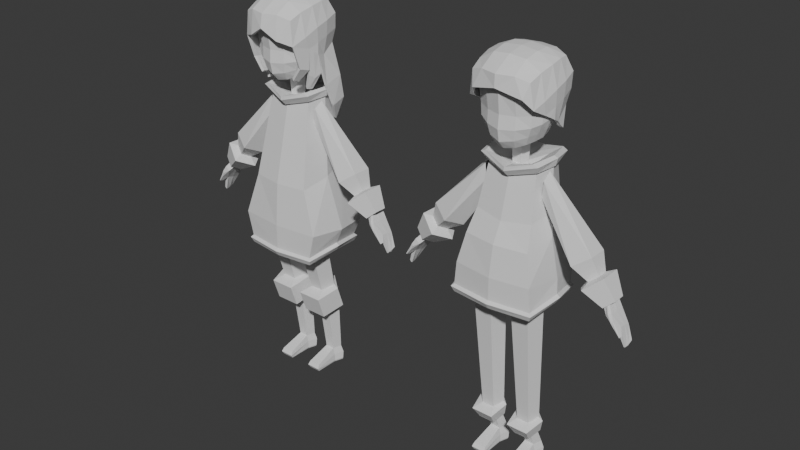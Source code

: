 # Source: NPC_GIRL.blend  (saved by Blender 4.4.30; exported with 4.5.12 LTS)
import bpy
from mathutils import Matrix  # noqa: F401  (used for matrix-valued properties, if any)

bpy.ops.wm.read_factory_settings(use_empty=True)
scene = bpy.context.scene
scene.name = 'Scene'

# ---- collections
col_collection = bpy.data.collections.new('Collection'); scene.collection.children.link(col_collection)
col_collection_2 = bpy.data.collections.new('Collection 2'); scene.collection.children.link(col_collection_2)

# ---- materials (node trees are filled in below, after node groups)
mat_material = bpy.data.materials.new('Material')
mat_material.alpha_threshold = 0.0
mat_material.roughness = 0.5
mat_material.line_color = (0.0, 0.0, 0.0, 1.0)

# ---- material node trees
mat_material.use_nodes = True; mat_material.node_tree.nodes.clear()
_N = mat_material.node_tree.nodes; _L = mat_material.node_tree.links
n0 = _N.new('ShaderNodeOutputMaterial'); n0.name = 'Material Output'; n0.location = (300, 300)
n1 = _N.new('ShaderNodeBsdfPrincipled'); n1.name = 'Principled BSDF'; n1.location = (10, 300)
n1.inputs[3].default_value = 1.45
_L.new(n1.outputs[0], n0.inputs[0])
n0.is_active_output = True

# ---- world
world_world = bpy.data.worlds.new('World'); scene.world = world_world
world_world.use_nodes = True; world_world.node_tree.nodes.clear()
_N = world_world.node_tree.nodes; _L = world_world.node_tree.links
n0 = _N.new('ShaderNodeOutputWorld'); n0.name = 'World Output'; n0.location = (300, 300)
n1 = _N.new('ShaderNodeBackground'); n1.name = 'Background'; n1.location = (10, 300)
n1.inputs[0].default_value = (0.05088, 0.05088, 0.05088, 1.0)
_L.new(n1.outputs[0], n0.inputs[0])
n0.is_active_output = True
world_world.color = (0.05088, 0.05088, 0.05088)
world_world.sun_shadow_jitter_overblur = 0.0

# ---- meshes
me_cube = bpy.data.meshes.new('Cube')
me_cube.from_pydata([(0.1997, 0.2312, 2.827), (0.2725, 0.254, 2.184), (0.2188, -0.1053, 2.832), (0.2923, -0.2811, 2.054), (0.3488, 0.3145, 1.406), (0.3686, -0.3204, 1.406), (0.4064, 0.3536, 1.579), (0.4262, -0.32, 1.642), (0.0, 0.2937, 2.184), (0.0, -0.1495, 2.771), (0.0, -0.3253, 2.054), (0.0, 0.2708, 2.771), (0.0, 0.3542, 1.406), (0.0, -0.3647, 1.406), (0.0, -0.3643, 1.642), (0.0, 0.3933, 1.579), (0.2657, 0.06066, 2.846), (0.3412, -0.01583, 2.119), (0.4175, -0.005275, 1.458), (0.4751, 0.01451, 1.61), (0.1997, 0.2916, 2.925), (0.2188, -0.1648, 2.93), (0.0, -0.2248, 2.869), (0.0, 0.3455, 2.869), (0.2657, 0.06034, 2.944), (0.0, 0.3469, 2.834), (0.2427, 0.2893, 2.903), (0.2637, -0.1608, 2.91), (0.0, -0.2258, 2.834), (0.2986, 0.06258, 2.927), (0.217, 0.2504, 2.839), (0.0, -0.1752, 2.779), (0.0, 0.2964, 2.779), (0.2368, -0.1236, 2.845), (0.2831, 0.06148, 2.861), (0.2361, 0.2426, 2.505), (0.2556, -0.1932, 2.443), (0.0, 0.2823, 2.477), (0.0, -0.2374, 2.413), (0.3034, 0.02242, 2.482), (0.3488, 0.3145, 1.332), (0.3686, -0.3204, 1.332), (0.0, 0.3542, 1.332), (0.0, -0.3647, 1.332), (0.4175, -0.005275, 1.385), (0.4471, -0.004417, 1.436), (0.3687, 0.3365, 1.384), (0.0, 0.3836, 1.384), (0.0, -0.3942, 1.384), (0.3892, -0.3418, 1.384), (0.1473, 0.1693, 2.887), (0.1577, -0.08037, 2.89), (0.0, -0.1132, 2.856), (0.0, 0.1987, 2.856), (0.1834, 0.04275, 2.897), (0.09396, 0.03397, 2.822), (0.09318, 0.05273, 2.822), (0.0, 0.0552, 2.824), (0.0, 0.03176, 2.824), (0.09125, 0.04348, 2.821)], [], [(15, 6, 4, 12), (39, 16, 2, 36), (37, 11, 0, 35), (19, 7, 5, 18), (17, 3, 7, 19), (8, 1, 6, 15), (3, 10, 14, 7), (7, 14, 13, 5), (36, 2, 9, 38), (1, 17, 19, 6), (6, 19, 18, 4), (35, 0, 16, 39), (26, 25, 23, 20), (28, 27, 21, 22), (27, 29, 24, 21), (29, 26, 20, 24), (34, 30, 26, 29), (33, 34, 29, 27), (31, 33, 27, 28), (30, 32, 25, 26), (0, 11, 32, 30), (9, 2, 33, 31), (2, 16, 34, 33), (16, 0, 30, 34), (1, 35, 39, 17), (3, 36, 38, 10), (8, 37, 35, 1), (17, 39, 36, 3), (46, 45, 44, 40), (47, 46, 40, 42), (49, 48, 43, 41), (45, 49, 41, 44), (18, 5, 49, 45), (5, 13, 48, 49), (12, 4, 46, 47), (4, 18, 45, 46), (21, 24, 54, 51), (24, 20, 50, 54), (20, 23, 53, 50), (22, 21, 51, 52), (52, 51, 56, 57), (51, 54, 59, 56), (54, 50, 55, 59), (50, 53, 58, 55)])
_uv = me_cube.uv_layers.new(name='UVMap')
_uv.uv.foreach_set('vector', [0.375, 0.375, 0.375, 0.5, 0.375, 0.5, 0.375, 0.375, 0.5, 0.625, 0.625, 0.625, 0.625, 0.75, 0.5, 0.75, 0.5, 0.375, 0.625, 0.375, 0.625, 0.5, 0.5, 0.5, 0.375, 0.625, 0.375, 0.75, 0.375, 0.75, 0.375, 0.625, 0.375, 0.625, 0.375, 0.75, 0.375, 0.75, 0.375, 0.625, 0.375, 0.375, 0.375, 0.5, 0.375, 0.5, 0.375, 0.375, 0.375, 0.75, 0.375, 0.875, 0.375, 0.875, 0.375, 0.75, 0.375, 0.75, 0.375, 0.875, 0.375, 0.875, 0.375, 0.75, 0.5, 0.75, 0.625, 0.75, 0.625, 0.875, 0.5, 0.875, 0.375, 0.5, 0.375, 0.625, 0.375, 0.625, 0.375, 0.5, 0.375, 0.5, 0.375, 0.625, 0.375, 0.625, 0.375, 0.5, 0.5, 0.5, 0.625, 0.5, 0.625, 0.625, 0.5, 0.625, 0.625, 0.5, 0.625, 0.375, 0.625, 0.375, 0.625, 0.5, 0.625, 0.875, 0.625, 0.75, 0.625, 0.75, 0.625, 0.875, 0.625, 0.75, 0.625, 0.625, 0.625, 0.625, 0.625, 0.75, 0.625, 0.625, 0.625, 0.5, 0.625, 0.5, 0.625, 0.625, 0.625, 0.625, 0.625, 0.5, 0.625, 0.5, 0.625, 0.625, 0.625, 0.75, 0.625, 0.625, 0.625, 0.625, 0.625, 0.75, 0.625, 0.875, 0.625, 0.75, 0.625, 0.75, 0.625, 0.875, 0.625, 0.5, 0.625, 0.375, 0.625, 0.375, 0.625, 0.5, 0.625, 0.5, 0.625, 0.375, 0.625, 0.375, 0.625, 0.5, 0.625, 0.875, 0.625, 0.75, 0.625, 0.75, 0.625, 0.875, 0.625, 0.75, 0.625, 0.625, 0.625, 0.625, 0.625, 0.75, 0.625, 0.625, 0.625, 0.5, 0.625, 0.5, 0.625, 0.625, 0.375, 0.5, 0.5, 0.5, 0.5, 0.625, 0.375, 0.625, 0.375, 0.75, 0.5, 0.75, 0.5, 0.875, 0.375, 0.875, 0.375, 0.375, 0.5, 0.375, 0.5, 0.5, 0.375, 0.5, 0.375, 0.625, 0.5, 0.625, 0.5, 0.75, 0.375, 0.75, 0.375, 0.5, 0.375, 0.625, 0.375, 0.625, 0.375, 0.5, 0.375, 0.375, 0.375, 0.5, 0.375, 0.5, 0.375, 0.375, 0.375, 0.75, 0.375, 0.875, 0.375, 0.875, 0.375, 0.75, 0.375, 0.625, 0.375, 0.75, 0.375, 0.75, 0.375, 0.625, 0.375, 0.625, 0.375, 0.75, 0.375, 0.75, 0.375, 0.625, 0.375, 0.75, 0.375, 0.875, 0.375, 0.875, 0.375, 0.75, 0.375, 0.375, 0.375, 0.5, 0.375, 0.5, 0.375, 0.375, 0.375, 0.5, 0.375, 0.625, 0.375, 0.625, 0.375, 0.5, 0.625, 0.75, 0.625, 0.625, 0.625, 0.625, 0.625, 0.75, 0.625, 0.625, 0.625, 0.5, 0.625, 0.5, 0.625, 0.625, 0.625, 0.5, 0.625, 0.375, 0.625, 0.375, 0.625, 0.5, 0.625, 0.875, 0.625, 0.75, 0.625, 0.75, 0.625, 0.875, 0.625, 0.875, 0.625, 0.75, 0.625, 0.75, 0.625, 0.875, 0.625, 0.75, 0.625, 0.625, 0.625, 0.625, 0.625, 0.75, 0.625, 0.625, 0.625, 0.5, 0.625, 0.5, 0.625, 0.625, 0.625, 0.5, 0.625, 0.375, 0.625, 0.375, 0.625, 0.5])
me_cube.materials.append(mat_material)
me_cube.use_mirror_vertex_groups = False
me_cube.update()
me_cylinder = bpy.data.meshes.new('Cylinder')
me_cylinder.from_pydata([(0.1832, 0.1552, 0.9434), (0.1832, 0.05828, 1.468), (0.2947, 0.07581, 0.9272), (0.3194, -0.03903, 1.45), (0.2521, -0.05267, 0.9008), (0.2674, -0.1965, 1.421), (0.1142, -0.05267, 0.9008), (0.09896, -0.1965, 1.421), (0.0716, 0.07581, 0.9272), (0.04692, -0.03903, 1.45), (0.1832, 0.2004, 0.9319), (0.3507, 0.06171, 0.9079), (0.3036, -0.1628, 0.8574), (0.06269, -0.1628, 0.8574), (0.02975, 0.06171, 0.9061), (0.1832, 0.2702, 0.7164), (0.3507, 0.1315, 0.6923), (0.3036, -0.09299, 0.6419), (0.06269, -0.09299, 0.6419), (0.02975, 0.1315, 0.6906), (0.1832, 0.2177, 0.6854), (0.2774, 0.1507, 0.6716), (0.2414, 0.04218, 0.6494), (0.1249, 0.04218, 0.6494), (0.08896, 0.1507, 0.6716), (0.1832, 0.2392, 0.152), (0.2556, 0.1866, 0.1519), (0.2279, 0.1015, 0.1519), (0.1384, 0.1015, 0.1519), (0.1107, 0.1866, 0.1519), (0.1709, 0.2392, -0.0001686), (0.2722, 0.1866, -0.0001739), (0.2445, 0.1015, -0.0001826), (0.1261, 0.1015, -0.0001826), (0.09846, 0.1866, -0.0001739), (0.2445, -0.1261, 0.07404), (0.1261, -0.1261, 0.07404), (0.2445, -0.1286, 0.001658), (0.1261, -0.1286, 0.001658), (0.1201, 0.1005, 0.01515), (0.2505, 0.1005, 0.01515), (0.278, 0.1885, 0.01516), (0.1709, 0.2454, 0.01517), (0.09263, 0.1885, 0.01516), (0.1218, -0.1327, 0.009101), (0.2488, -0.1327, 0.009101), (0.2448, 0.1031, 0.08475), (0.1764, 0.2586, 0.08477), (0.253, -0.1504, 0.03856), (0.1238, 0.1031, 0.08475), (0.2752, 0.1984, 0.08476), (0.09345, 0.1984, 0.08476), (0.118, -0.1504, 0.03856)], [], [(0, 1, 3, 2), (2, 3, 5, 4), (4, 5, 7, 6), (6, 7, 9, 8), (8, 9, 1, 0), (2, 4, 12, 11), (8, 0, 10, 14), (0, 2, 11, 10), (4, 6, 13, 12), (6, 8, 14, 13), (13, 14, 19, 18), (11, 12, 17, 16), (14, 10, 15, 19), (12, 13, 18, 17), (10, 11, 16, 15), (15, 16, 21, 20), (18, 19, 24, 23), (16, 17, 22, 21), (19, 15, 20, 24), (17, 18, 23, 22), (21, 22, 27, 26), (24, 20, 25, 29), (22, 23, 28, 27), (20, 21, 26, 25), (23, 24, 29, 28), (27, 28, 36, 35), (42, 41, 31, 30), (39, 43, 34, 33), (41, 40, 32, 31), (43, 42, 30, 34), (45, 44, 38, 37), (46, 27, 35, 48), (33, 32, 37, 38), (39, 33, 38, 44), (49, 39, 44, 52), (32, 40, 45, 37), (48, 52, 44, 45), (51, 47, 42, 43), (50, 46, 40, 41), (49, 51, 43, 39), (47, 50, 41, 42), (25, 26, 50, 47), (28, 29, 51, 49), (26, 27, 46, 50), (29, 25, 47, 51), (35, 36, 52, 48), (28, 49, 52, 36), (40, 46, 48, 45)])
_uv = me_cylinder.uv_layers.new(name='UVMap')
_uv.uv.foreach_set('vector', [1.0, 0.0, 1.0, 1.0, 0.8, 1.0, 0.8, 0.0, 0.8, 0.0, 0.8, 1.0, 0.6, 1.0, 0.6, 0.0, 0.6, 0.0, 0.6, 1.0, 0.4, 1.0, 0.4, 0.0, 0.4, 0.0, 0.4, 1.0, 0.2, 1.0, 0.2, 0.0, 0.2, 0.0, 0.2, 1.0, 2.98e-08, 1.0, 2.98e-08, 0.0, 0.8, 0.0, 0.6, 0.0, 0.6, 0.0, 0.8, 0.0, 0.2, 0.0, 2.98e-08, 0.0, 2.98e-08, 0.0, 0.2, 0.0, 1.0, 0.0, 0.8, 0.0, 0.8, 0.0, 1.0, 0.0, 0.6, 0.0, 0.4, 0.0, 0.4, 0.0, 0.6, 0.0, 0.4, 0.0, 0.2, 0.0, 0.2, 0.0, 0.4, 0.0, 0.4, 0.0, 0.2, 0.0, 0.2, 0.0, 0.4, 0.0, 0.8, 0.0, 0.6, 0.0, 0.6, 0.0, 0.8, 0.0, 0.2, 0.0, 2.98e-08, 0.0, 2.98e-08, 0.0, 0.2, 0.0, 0.6, 0.0, 0.4, 0.0, 0.4, 0.0, 0.6, 0.0, 1.0, 0.0, 0.8, 0.0, 0.8, 0.0, 1.0, 0.0, 1.0, 0.0, 0.8, 0.0, 0.8, 0.0, 1.0, 0.0, 0.4, 0.0, 0.2, 0.0, 0.2, 0.0, 0.4, 0.0, 0.8, 0.0, 0.6, 0.0, 0.6, 0.0, 0.8, 0.0, 0.2, 0.0, 2.98e-08, 0.0, 2.98e-08, 0.0, 0.2, 0.0, 0.6, 0.0, 0.4, 0.0, 0.4, 0.0, 0.6, 0.0, 0.8, 0.0, 0.6, 0.0, 0.6, 0.0, 0.8, 0.0, 0.2, 0.0, 2.98e-08, 0.0, 2.98e-08, 0.0, 0.2, 0.0, 0.6, 0.0, 0.4, 0.0, 0.4, 0.0, 0.6, 0.0, 1.0, 0.0, 0.8, 0.0, 0.8, 0.0, 1.0, 0.0, 0.4, 0.0, 0.2, 0.0, 0.2, 0.0, 0.4, 0.0, 0.6, 0.0, 0.4, 0.0, 0.4, 0.0, 0.6, 0.0, 1.0, 0.0, 0.8, 0.0, 0.8, 0.0, 1.0, 0.0, 0.4, 0.0, 0.2, 0.0, 0.2, 0.0, 0.4, 0.0, 0.8, 0.0, 0.6, 0.0, 0.6, 0.0, 0.8, 0.0, 0.2, 0.0, 2.98e-08, 0.0, 2.98e-08, 0.0, 0.2, 0.0, 0.6, 0.0, 0.4, 0.0, 0.4, 0.0, 0.6, 0.0, 0.6, 0.0, 0.6, 0.0, 0.6, 0.0, 0.6, 0.0, 0.0, 0.0, 0.0, 0.0, 0.0, 0.0, 0.0, 0.0, 0.4, 0.0, 0.4, 0.0, 0.4, 0.0, 0.4, 0.0, 0.4, 0.0, 0.4, 0.0, 0.4, 0.0, 0.4, 0.0, 0.6, 0.0, 0.6, 0.0, 0.6, 0.0, 0.6, 0.0, 0.6, 0.0, 0.4, 0.0, 0.4, 0.0, 0.6, 0.0, 0.2, 0.0, 2.98e-08, 0.0, 2.98e-08, 0.0, 0.2, 0.0, 0.8, 0.0, 0.6, 0.0, 0.6, 0.0, 0.8, 0.0, 0.4, 0.0, 0.2, 0.0, 0.2, 0.0, 0.4, 0.0, 1.0, 0.0, 0.8, 0.0, 0.8, 0.0, 1.0, 0.0, 1.0, 0.0, 0.8, 0.0, 0.8, 0.0, 1.0, 0.0, 0.4, 0.0, 0.2, 0.0, 0.2, 0.0, 0.4, 0.0, 0.8, 0.0, 0.6, 0.0, 0.6, 0.0, 0.8, 0.0, 0.2, 0.0, 2.98e-08, 0.0, 2.98e-08, 0.0, 0.2, 0.0, 0.6, 0.0, 0.4, 0.0, 0.4, 0.0, 0.6, 0.0, 0.4, 0.0, 0.4, 0.0, 0.4, 0.0, 0.4, 0.0, 0.6, 0.0, 0.6, 0.0, 0.6, 0.0, 0.6, 0.0])
me_cylinder.update()
me_cylinder_001 = bpy.data.meshes.new('Cylinder.001')
me_cylinder_001.from_pydata([(0.2487, 0.07947, 1.354), (0.2655, 0.02219, 1.488), (0.2726, -0.07049, 1.438), (0.2616, -0.07049, 1.298), (0.2842, 0.02219, 1.14), (0.5181, -0.004914, 0.7836), (0.6084, -0.1498, 0.8475), (0.7492, -0.08938, 0.9464), (0.7459, 0.09288, 0.9436), (0.6031, 0.1451, 0.843), (0.7074, -0.003038, 0.6783), (0.7485, -0.07417, 0.7139), (0.8125, -0.0445, 0.7689), (0.811, 0.04497, 0.7673), (0.7461, 0.0706, 0.7114), (0.6883, -0.003038, 0.6961), (0.7294, -0.07417, 0.7317), (0.7934, -0.0445, 0.7867), (0.7919, 0.04497, 0.7851), (0.727, 0.0706, 0.7292), (0.6308, -0.005357, 0.6071), (0.7246, -0.1677, 0.6882), (0.8708, -0.09999, 0.8137), (0.8674, 0.1042, 0.8102), (0.7191, 0.1627, 0.6825), (0.8282, -0.003597, 0.5129), (0.882, -0.09671, 0.5594), (0.9658, -0.05787, 0.6314), (0.9639, 0.05924, 0.6294), (0.8788, 0.09279, 0.5562), (0.8512, -0.002876, 0.5327), (0.8886, -0.06764, 0.565), (0.9469, -0.04063, 0.6151), (0.9456, 0.04084, 0.6137), (0.8864, 0.06417, 0.5628), (0.8453, -0.03606, 0.5744), (0.8945, -0.03606, 0.617), (0.8453, 0.09159, 0.5762), (0.8945, 0.09159, 0.6188), (0.9931, -0.04334, 0.3955), (1.026, -0.04304, 0.4239), (0.99, 0.08067, 0.3687), (1.024, 0.08067, 0.3982), (1.056, -0.01965, 0.2401), (1.078, -0.01965, 0.2594), (1.056, 0.05986, 0.2588), (1.078, 0.05986, 0.278), (0.9139, 0.08549, 0.4782), (0.9568, 0.08549, 0.5154), (0.917, -0.09187, 0.5012), (0.9589, -0.09143, 0.5374), (1.018, -0.1014, 0.4313), (1.003, -0.1066, 0.4202), (0.9706, -0.1124, 0.4694), (0.989, -0.1062, 0.4836), (1.058, -0.07464, 0.3665), (1.044, -0.07488, 0.3541), (1.055, -0.1001, 0.3672), (1.048, -0.1025, 0.3621), (0.8429, 0.02865, 0.5769), (0.8936, 0.02865, 0.6208), (0.9887, 0.02145, 0.3807), (1.025, 0.02145, 0.4125), (1.057, 0.02, 0.2457), (1.079, 0.02, 0.2651), (0.9584, -0.001269, 0.5291), (0.9122, -0.001269, 0.4891), (0.8682, -0.03603, 0.5975), (0.8682, 0.09333, 0.6002), (1.007, 0.08512, 0.3822), (1.016, -0.04015, 0.3989), (1.068, 0.06025, 0.2657), (1.068, -0.02025, 0.245), (0.9335, -0.1001, 0.5267), (0.9353, 0.09252, 0.4958), (1.011, -0.109, 0.4266), (0.9802, -0.1094, 0.4765), (1.052, -0.07498, 0.3587), (1.053, -0.1018, 0.3631), (1.073, 0.01971, 0.2443), (0.8631, 0.03132, 0.6056)], [], [(4, 0, 9, 5), (2, 3, 6, 7), (3, 4, 5, 6), (0, 1, 8, 9), (1, 2, 7, 8), (7, 6, 11, 12), (5, 9, 14, 10), (9, 8, 13, 14), (6, 5, 10, 11), (8, 7, 12, 13), (16, 15, 20, 21), (15, 19, 24, 20), (17, 16, 21, 22), (18, 17, 22, 23), (19, 18, 23, 24), (24, 23, 28, 29), (21, 20, 25, 26), (20, 24, 29, 25), (22, 21, 26, 27), (23, 22, 27, 28), (25, 29, 34, 30), (27, 26, 31, 32), (28, 27, 32, 33), (29, 28, 33, 34), (26, 25, 30, 31), (80, 60, 38, 68), (74, 48, 42, 69), (62, 40, 44, 64), (73, 50, 36, 67), (66, 61, 39, 49), (65, 60, 36, 50), (79, 64, 44, 72), (69, 42, 46, 71), (70, 39, 43, 72), (61, 41, 45, 63), (62, 65, 50, 40), (59, 66, 49, 35), (40, 50, 54, 51), (68, 38, 48, 74), (75, 51, 54, 76), (49, 39, 52, 53), (73, 49, 53, 76), (52, 39, 56, 58), (77, 55, 57, 78), (75, 52, 58, 78), (40, 51, 57, 55), (70, 40, 55, 77), (37, 47, 66, 59), (42, 48, 65, 62), (39, 61, 63, 43), (71, 46, 64, 79), (48, 38, 60, 65), (47, 41, 61, 66), (42, 62, 64, 46), (67, 36, 60, 80), (35, 67, 80, 59), (45, 71, 79, 63), (39, 70, 77, 56), (51, 75, 78, 57), (56, 77, 78, 58), (50, 73, 76, 54), (52, 75, 76, 53), (37, 68, 74, 47), (40, 70, 72, 44), (41, 69, 71, 45), (63, 79, 72, 43), (49, 73, 67, 35), (47, 74, 69, 41), (59, 80, 68, 37)])
_uv = me_cylinder_001.uv_layers.new(name='UVMap')
_uv.uv.foreach_set('vector', [0.0, 0.0, 0.0, 0.0, 0.0, 0.0, 0.0, 0.0, 0.0, 0.0, 0.0, 0.0, 0.0, 0.0, 0.0, 0.0, 0.0, 0.0, 0.0, 0.0, 0.0, 0.0, 0.0, 0.0, 0.0, 0.0, 0.0, 0.0, 0.0, 0.0, 0.0, 0.0, 0.0, 0.0, 0.0, 0.0, 0.0, 0.0, 0.0, 0.0, 0.0, 0.0, 0.0, 0.0, 0.0, 0.0, 0.0, 0.0, 0.0, 0.0, 0.0, 0.0, 0.0, 0.0, 0.0, 0.0, 0.0, 0.0, 0.0, 0.0, 0.0, 0.0, 0.0, 0.0, 0.0, 0.0, 0.0, 0.0, 0.0, 0.0, 0.0, 0.0, 0.0, 0.0, 0.0, 0.0, 0.0, 0.0, 0.0, 0.0, 0.0, 0.0, 0.0, 0.0, 0.0, 0.0, 0.0, 0.0, 0.0, 0.0, 0.0, 0.0, 0.0, 0.0, 0.0, 0.0, 0.0, 0.0, 0.0, 0.0, 0.0, 0.0, 0.0, 0.0, 0.0, 0.0, 0.0, 0.0, 0.0, 0.0, 0.0, 0.0, 0.0, 0.0, 0.0, 0.0, 0.0, 0.0, 0.0, 0.0, 0.0, 0.0, 0.0, 0.0, 0.0, 0.0, 0.0, 0.0, 0.0, 0.0, 0.0, 0.0, 0.0, 0.0, 0.0, 0.0, 0.0, 0.0, 0.0, 0.0, 0.0, 0.0, 0.0, 0.0, 0.0, 0.0, 0.0, 0.0, 0.0, 0.0, 0.0, 0.0, 0.0, 0.0, 0.0, 0.0, 0.0, 0.0, 0.0, 0.0, 0.0, 0.0, 0.0, 0.0, 0.0, 0.0, 0.0, 0.0, 0.0, 0.0, 0.0, 0.0, 0.0, 0.0, 0.0, 0.0, 0.0, 0.0, 0.0, 0.0, 0.0, 0.0, 0.0, 0.0, 0.0, 0.0, 0.0, 0.0, 0.0, 0.0, 0.0, 0.0, 0.0, 0.0, 0.0, 0.0, 0.0, 0.0, 0.0, 0.0, 0.5, 0.125, 0.625, 0.125, 0.625, 0.25, 0.5, 0.25, 0.5, 0.375, 0.625, 0.375, 0.625, 0.5, 0.5, 0.5, 0.625, 0.625, 0.625, 0.75, 0.625, 0.75, 0.625, 0.625, 0.5, 0.875, 0.625, 0.875, 0.625, 1.0, 0.5, 1.0, 0.25, 0.625, 0.375, 0.625, 0.375, 0.75, 0.25, 0.75, 0.75, 0.625, 0.875, 0.625, 0.875, 0.75, 0.75, 0.75, 0.5, 0.625, 0.625, 0.625, 0.625, 0.75, 0.5, 0.75, 0.5, 0.5, 0.625, 0.5, 0.625, 0.5, 0.5, 0.5, 0.5, 0.75, 0.375, 0.75, 0.375, 0.75, 0.5, 0.75, 0.375, 0.625, 0.375, 0.5, 0.375, 0.5, 0.375, 0.625, 0.625, 0.625, 0.75, 0.625, 0.75, 0.75, 0.625, 0.75, 0.125, 0.625, 0.25, 0.625, 0.25, 0.75, 0.125, 0.75, 0.625, 0.75, 0.75, 0.75, 0.75, 0.75, 0.625, 0.75, 0.5, 0.25, 0.625, 0.25, 0.625, 0.375, 0.5, 0.375, 0.5, 0.75, 0.625, 0.75, 0.625, 0.875, 0.5, 0.875, 0.25, 0.75, 0.375, 0.75, 0.375, 0.75, 0.25, 0.75, 0.5, 0.875, 0.375, 0.875, 0.375, 0.875, 0.5, 0.875, 0.375, 0.75, 0.375, 0.75, 0.375, 0.75, 0.375, 0.75, 0.5, 0.75, 0.625, 0.75, 0.625, 0.75, 0.5, 0.75, 0.5, 0.75, 0.375, 0.75, 0.375, 0.75, 0.5, 0.75, 0.625, 0.75, 0.625, 0.75, 0.625, 0.75, 0.625, 0.75, 0.5, 0.75, 0.625, 0.75, 0.625, 0.75, 0.5, 0.75, 0.125, 0.5, 0.25, 0.5, 0.25, 0.625, 0.125, 0.625, 0.625, 0.5, 0.75, 0.5, 0.75, 0.625, 0.625, 0.625, 0.375, 0.75, 0.375, 0.625, 0.375, 0.625, 0.375, 0.75, 0.5, 0.5, 0.625, 0.5, 0.625, 0.625, 0.5, 0.625, 0.75, 0.5, 0.875, 0.5, 0.875, 0.625, 0.75, 0.625, 0.25, 0.5, 0.375, 0.5, 0.375, 0.625, 0.25, 0.625, 0.625, 0.5, 0.625, 0.625, 0.625, 0.625, 0.625, 0.5, 0.5, 0.0, 0.625, 0.0, 0.625, 0.125, 0.5, 0.125, 0.375, 0.0, 0.5, 0.0, 0.5, 0.125, 0.375, 0.125, 0.375, 0.5, 0.5, 0.5, 0.5, 0.625, 0.375, 0.625, 0.375, 0.75, 0.5, 0.75, 0.5, 0.75, 0.375, 0.75, 0.625, 0.75, 0.5, 0.75, 0.5, 0.75, 0.625, 0.75, 0.375, 0.75, 0.5, 0.75, 0.5, 0.75, 0.375, 0.75, 0.625, 0.875, 0.5, 0.875, 0.5, 0.875, 0.625, 0.875, 0.375, 0.75, 0.5, 0.75, 0.5, 0.875, 0.375, 0.875, 0.375, 0.25, 0.5, 0.25, 0.5, 0.375, 0.375, 0.375, 0.625, 0.75, 0.5, 0.75, 0.5, 0.75, 0.625, 0.75, 0.375, 0.5, 0.5, 0.5, 0.5, 0.5, 0.375, 0.5, 0.375, 0.625, 0.5, 0.625, 0.5, 0.75, 0.375, 0.75, 0.375, 0.875, 0.5, 0.875, 0.5, 1.0, 0.375, 1.0, 0.375, 0.375, 0.5, 0.375, 0.5, 0.5, 0.375, 0.5, 0.375, 0.125, 0.5, 0.125, 0.5, 0.25, 0.375, 0.25])
me_cylinder_001.update()
me_cube_002 = bpy.data.meshes.new('Cube.002')
me_cube_002.from_pydata([(0.4673, -0.1434, -0.8002), (0.4332, -0.8511, 1.442), (0.6249, -0.7014, -0.8154), (0.9113, -1.001, 0.7829), (0.7339, 0.4184, -0.4705), (0.9447, 0.5746, 1.01), (0.4875, -1.125, -0.2762), (0.4972, -1.233, 0.8058), (0.9274, 0.5003, 0.1823), (0.8774, -0.8753, -0.1871), (0.3826, 0.571, -0.5314), (0.4674, -0.1521, 1.579), (0.7819, -0.7196, 1.341), (0.812, 0.4329, 1.392), (0.4367, 0.5905, 1.482), (0.4876, 0.7674, 0.2044), (0.8451, -0.1574, -0.6881), (1.115, -0.2207, 0.9536), (1.128, -0.2479, -0.001382), (0.3475, -0.8489, -0.9427), (0.5003, 0.8387, 1.038), (0.8866, -0.145, 1.427), (0.0, 0.6613, -0.5745), (0.0, 0.95, 1.073), (0.0, -0.9466, -1.0), (0.0, -1.341, 0.8367), (0.0, -1.281, -0.3191), (0.0, 0.8998, 0.2053), (0.0, 0.6842, 1.53), (0.0, -0.966, 1.473), (0.0, -0.1648, 1.643), (0.0, -0.1366, -0.8439), (0.835, 0.4498, -0.1805), (0.7503, -0.8016, -0.5177), (0.4272, 0.6882, -0.183), (0.4134, -1.048, -0.6486), (0.9959, -0.2082, -0.3779), (0.0, 0.8136, -0.211), (0.0, -1.199, -0.7225), (0.5034, 0.8409, 0.6118), (0.9505, 0.5686, 0.5884), (0.8956, -0.8892, 0.1989), (0.4917, -1.1, 0.1474), (1.134, -0.238, 0.4464), (0.0, -1.249, 0.1419), (0.0, 0.9682, 0.6257), (0.8193, 0.1545, -0.5967), (0.4308, 0.2345, -0.7129), (0.4466, 0.2153, 1.566), (1.069, 0.1821, 0.9862), (1.065, 0.128, 0.09606), (0.8579, 0.1537, 1.419), (0.0, 0.2907, -0.763), (0.0, 0.2594, 1.637), (0.9777, 0.1263, -0.2829), (1.08, 0.1648, 0.5255), (0.4067, -0.5059, -0.9003), (1.048, -0.6181, 0.8645), (0.4459, -0.4903, 1.557), (1.057, -0.5824, -0.1003), (0.8402, -0.4398, 1.397), (0.7382, -0.4458, -0.7635), (0.0, -0.5538, 1.621), (0.0, -0.5531, -0.9586), (0.8989, -0.5083, -0.4448), (1.071, -0.59, 0.3204)], [], [(52, 47, 0, 31), (39, 20, 5, 40), (65, 57, 3, 41), (56, 61, 2, 19), (45, 23, 20, 39), (64, 59, 9, 33), (34, 15, 8, 32), (63, 56, 19, 24), (33, 9, 6, 35), (7, 3, 12, 1), (60, 58, 1, 12), (49, 5, 13, 51), (57, 17, 21, 60), (41, 3, 7, 42), (54, 50, 18, 36), (51, 48, 11, 21), (47, 46, 16, 0), (55, 49, 17, 43), (25, 7, 1, 29), (48, 53, 30, 11), (20, 23, 28, 14), (58, 62, 29, 1), (37, 27, 15, 34), (35, 6, 26, 38), (42, 7, 25, 44), (5, 20, 14, 13), (19, 35, 38, 24), (22, 37, 34, 10), (46, 54, 36, 16), (2, 33, 35, 19), (10, 34, 32, 4), (61, 64, 33, 2), (6, 42, 44, 26), (50, 55, 43, 18), (9, 41, 42, 6), (27, 45, 39, 15), (59, 65, 41, 9), (15, 39, 40, 8), (8, 40, 55, 50), (4, 32, 54, 46), (14, 28, 53, 48), (40, 5, 49, 55), (10, 4, 46, 47), (13, 14, 48, 51), (32, 8, 50, 54), (17, 49, 51, 21), (22, 10, 47, 52), (18, 43, 65, 59), (16, 36, 64, 61), (11, 30, 62, 58), (3, 57, 60, 12), (21, 11, 58, 60), (31, 0, 56, 63), (36, 18, 59, 64), (0, 16, 61, 56), (43, 17, 57, 65)])
_uv = me_cube_002.uv_layers.new(name='UVMap')
_uv.uv.foreach_set('vector', [0.25, 0.5625, 0.3125, 0.5625, 0.3125, 0.625, 0.25, 0.625, 0.5625, 0.4375, 0.625, 0.4375, 0.625, 0.5, 0.5625, 0.5, 0.5625, 0.6875, 0.625, 0.6875, 0.625, 0.75, 0.5625, 0.75, 0.3125, 0.6875, 0.375, 0.6875, 0.375, 0.75, 0.3125, 0.75, 0.5625, 0.375, 0.625, 0.375, 0.625, 0.4375, 0.5625, 0.4375, 0.4375, 0.6875, 0.5, 0.6875, 0.5, 0.75, 0.4375, 0.75, 0.4375, 0.4375, 0.5, 0.4375, 0.5, 0.5, 0.4375, 0.5, 0.25, 0.6875, 0.3125, 0.6875, 0.3125, 0.75, 0.25, 0.75, 0.4375, 0.75, 0.5, 0.75, 0.5, 0.8125, 0.4375, 0.8125, 0.625, 0.8125, 0.625, 0.75, 0.625, 0.75, 0.625, 0.8125, 0.625, 0.6875, 0.6875, 0.6875, 0.6875, 0.75, 0.625, 0.75, 0.625, 0.5625, 0.625, 0.5, 0.625, 0.5, 0.625, 0.5625, 0.625, 0.6875, 0.625, 0.625, 0.625, 0.625, 0.625, 0.6875, 0.5625, 0.75, 0.625, 0.75, 0.625, 0.8125, 0.5625, 0.8125, 0.4375, 0.5625, 0.5, 0.5625, 0.5, 0.625, 0.4375, 0.625, 0.625, 0.5625, 0.6875, 0.5625, 0.6875, 0.625, 0.625, 0.625, 0.3125, 0.5625, 0.375, 0.5625, 0.375, 0.625, 0.3125, 0.625, 0.5625, 0.5625, 0.625, 0.5625, 0.625, 0.625, 0.5625, 0.625, 0.625, 0.875, 0.625, 0.8125, 0.625, 0.8125, 0.625, 0.875, 0.6875, 0.5625, 0.75, 0.5625, 0.75, 0.625, 0.6875, 0.625, 0.625, 0.4375, 0.625, 0.375, 0.625, 0.375, 0.625, 0.4375, 0.6875, 0.6875, 0.75, 0.6875, 0.75, 0.75, 0.6875, 0.75, 0.4375, 0.375, 0.5, 0.375, 0.5, 0.4375, 0.4375, 0.4375, 0.4375, 0.8125, 0.5, 0.8125, 0.5, 0.875, 0.4375, 0.875, 0.5625, 0.8125, 0.625, 0.8125, 0.625, 0.875, 0.5625, 0.875, 0.625, 0.5, 0.625, 0.4375, 0.625, 0.4375, 0.625, 0.5, 0.375, 0.8125, 0.4375, 0.8125, 0.4375, 0.875, 0.375, 0.875, 0.375, 0.375, 0.4375, 0.375, 0.4375, 0.4375, 0.375, 0.4375, 0.375, 0.5625, 0.4375, 0.5625, 0.4375, 0.625, 0.375, 0.625, 0.375, 0.75, 0.4375, 0.75, 0.4375, 0.8125, 0.375, 0.8125, 0.375, 0.4375, 0.4375, 0.4375, 0.4375, 0.5, 0.375, 0.5, 0.375, 0.6875, 0.4375, 0.6875, 0.4375, 0.75, 0.375, 0.75, 0.5, 0.8125, 0.5625, 0.8125, 0.5625, 0.875, 0.5, 0.875, 0.5, 0.5625, 0.5625, 0.5625, 0.5625, 0.625, 0.5, 0.625, 0.5, 0.75, 0.5625, 0.75, 0.5625, 0.8125, 0.5, 0.8125, 0.5, 0.375, 0.5625, 0.375, 0.5625, 0.4375, 0.5, 0.4375, 0.5, 0.6875, 0.5625, 0.6875, 0.5625, 0.75, 0.5, 0.75, 0.5, 0.4375, 0.5625, 0.4375, 0.5625, 0.5, 0.5, 0.5, 0.5, 0.5, 0.5625, 0.5, 0.5625, 0.5625, 0.5, 0.5625, 0.375, 0.5, 0.4375, 0.5, 0.4375, 0.5625, 0.375, 0.5625, 0.6875, 0.5, 0.75, 0.5, 0.75, 0.5625, 0.6875, 0.5625, 0.5625, 0.5, 0.625, 0.5, 0.625, 0.5625, 0.5625, 0.5625, 0.3125, 0.5, 0.375, 0.5, 0.375, 0.5625, 0.3125, 0.5625, 0.625, 0.5, 0.6875, 0.5, 0.6875, 0.5625, 0.625, 0.5625, 0.4375, 0.5, 0.5, 0.5, 0.5, 0.5625, 0.4375, 0.5625, 0.625, 0.625, 0.625, 0.5625, 0.625, 0.5625, 0.625, 0.625, 0.25, 0.5, 0.3125, 0.5, 0.3125, 0.5625, 0.25, 0.5625, 0.5, 0.625, 0.5625, 0.625, 0.5625, 0.6875, 0.5, 0.6875, 0.375, 0.625, 0.4375, 0.625, 0.4375, 0.6875, 0.375, 0.6875, 0.6875, 0.625, 0.75, 0.625, 0.75, 0.6875, 0.6875, 0.6875, 0.625, 0.75, 0.625, 0.6875, 0.625, 0.6875, 0.625, 0.75, 0.625, 0.625, 0.6875, 0.625, 0.6875, 0.6875, 0.625, 0.6875, 0.25, 0.625, 0.3125, 0.625, 0.3125, 0.6875, 0.25, 0.6875, 0.4375, 0.625, 0.5, 0.625, 0.5, 0.6875, 0.4375, 0.6875, 0.3125, 0.625, 0.375, 0.625, 0.375, 0.6875, 0.3125, 0.6875, 0.5625, 0.625, 0.625, 0.625, 0.625, 0.6875, 0.5625, 0.6875])
me_cube_002.update()
me_cylinder_002 = bpy.data.meshes.new('Cylinder.002')
me_cylinder_002.from_pydata([(-3.428e-09, 0.505, -1.098), (-4.337e-09, 0.639, 1.248), (0.4803, 0.1561, -1.098), (0.6077, 0.1975, 1.248), (0.2969, -0.4086, -1.098), (0.3756, -0.517, 1.248), (-0.2969, -0.4086, -1.098), (-0.3756, -0.517, 1.248), (-0.4803, 0.1561, -1.098), (-0.6077, 0.1975, 1.248)], [], [(0, 1, 3, 2), (2, 3, 5, 4), (4, 5, 7, 6), (6, 7, 9, 8), (8, 9, 1, 0)])
_uv = me_cylinder_002.uv_layers.new(name='UVMap')
_uv.uv.foreach_set('vector', [1.0, 0.0, 1.0, 1.0, 0.8, 1.0, 0.8, 0.0, 0.8, 0.0, 0.8, 1.0, 0.6, 1.0, 0.6, 0.0, 0.6, 0.0, 0.6, 1.0, 0.4, 1.0, 0.4, 0.0, 0.4, 0.0, 0.4, 1.0, 0.2, 1.0, 0.2, 0.0, 0.2, 0.0, 0.2, 1.0, 2.98e-08, 1.0, 2.98e-08, 0.0])
me_cylinder_002.update()
me_cube_003 = bpy.data.meshes.new('Cube.003')
me_cube_003.from_pydata([(0.5619, -1.41, 1.464), (1.078, -1.258, 0.4404), (1.173, 0.7243, 1.187), (0.5743, -1.519, 0.6073), (1.042, 0.6667, 0.1568), (0.5728, -0.2832, 1.908), (0.9916, -1.231, 1.305), (1.019, 0.5182, 1.677), (0.5629, 0.7163, 1.779), (0.5414, 1.057, 0.1804), (1.291, -0.2887, 0.9265), (1.261, -0.2567, -0.006757), (0.6126, 1.086, 1.239), (1.104, -0.3012, 1.628), (0.0, 1.201, 1.239), (0.0, -1.632, 0.9602), (0.0, 1.193, 0.1776), (0.0, 0.8179, 1.781), (0.0, -1.534, 1.441), (0.0, -0.2541, 1.963), (1.346, 0.7026, -0.9487), (0.7278, 1.198, -0.9301), (0.0, 1.388, -0.9635), (0.5911, 1.142, 0.6893), (1.131, 0.7493, 0.6456), (1.266, -0.2513, 0.3984), (0.0, 1.27, 0.6837), (0.5561, 0.2162, 1.91), (1.27, 0.2136, 1.062), (1.181, 0.1023, -0.1039), (1.073, 0.1554, 1.689), (0.0, 0.2555, 1.95), (1.332, 0.03027, -1.141), (1.241, 0.2048, 0.5238), (1.225, -0.7971, 0.6849), (0.554, -0.8278, 1.803), (1.239, -0.4547, 0.1119), (1.054, -0.7952, 1.501), (0.0, -0.8502, 1.86), (1.204, -0.6203, 0.2599), (1.346, 0.8558, -1.797), (0.7275, 1.341, -1.776), (0.0, 1.53, -1.808), (1.381, 0.3047, -1.948), (0.9062, 1.043, -2.715), (0.3899, 1.36, -2.903), (0.0, 1.471, -2.99), (1.137, 0.6629, -2.599), (1.097, -0.9794, -0.3884), (1.171, -0.6141, -0.4893), (0.7538, -0.9708, -0.8731), (0.7965, -0.7551, -0.9342), (1.245, -0.1252, -0.7018), (1.17, -0.3393, -0.8383), (1.1, -0.5751, -0.6986), (0.9909, -0.3032, -1.265), (0.9665, -0.4246, -1.256), (0.9346, -0.5368, -1.227)], [], [(23, 12, 2, 24), (26, 14, 12, 23), (21, 9, 4, 20), (3, 1, 6, 0), (37, 35, 0, 6), (28, 2, 7, 30), (34, 10, 13, 37), (30, 27, 5, 13), (33, 28, 10, 25), (15, 3, 0, 18), (27, 31, 19, 5), (12, 14, 17, 8), (35, 38, 18, 0), (22, 16, 9, 21), (2, 12, 8, 7), (29, 33, 25, 11), (16, 26, 23, 9), (9, 23, 24, 4), (4, 24, 33, 29), (8, 17, 31, 27), (24, 2, 28, 33), (7, 8, 27, 30), (20, 4, 29, 32), (10, 28, 30, 13), (11, 25, 39, 36), (5, 19, 38, 35), (1, 34, 37, 6), (13, 5, 35, 37), (25, 10, 34, 39), (11, 32, 29), (20, 32, 43, 40), (21, 20, 40, 41), (22, 21, 41, 42), (40, 43, 47, 44), (41, 40, 44, 45), (42, 41, 45, 46), (1, 39, 34), (39, 1, 48, 49), (49, 48, 50, 51), (36, 39, 54, 53), (11, 36, 53, 52), (53, 54, 57, 56), (52, 53, 56, 55)])
_uv = me_cube_003.uv_layers.new(name='UVMap')
_uv.uv.foreach_set('vector', [0.5625, 0.4375, 0.625, 0.4375, 0.625, 0.5, 0.5625, 0.5, 0.5625, 0.375, 0.625, 0.375, 0.625, 0.4375, 0.5625, 0.4375, 0.4375, 0.4375, 0.5, 0.4375, 0.5, 0.5, 0.4375, 0.5, 0.625, 0.8125, 0.625, 0.75, 0.625, 0.75, 0.625, 0.8125, 0.625, 0.6875, 0.6875, 0.6875, 0.6875, 0.75, 0.625, 0.75, 0.625, 0.5625, 0.625, 0.5, 0.625, 0.5, 0.625, 0.5625, 0.625, 0.6875, 0.625, 0.625, 0.625, 0.625, 0.625, 0.6875, 0.625, 0.5625, 0.6875, 0.5625, 0.6875, 0.625, 0.625, 0.625, 0.5625, 0.5625, 0.625, 0.5625, 0.625, 0.625, 0.5625, 0.625, 0.625, 0.875, 0.625, 0.8125, 0.625, 0.8125, 0.625, 0.875, 0.6875, 0.5625, 0.75, 0.5625, 0.75, 0.625, 0.6875, 0.625, 0.625, 0.4375, 0.625, 0.375, 0.625, 0.375, 0.625, 0.4375, 0.6875, 0.6875, 0.75, 0.6875, 0.75, 0.75, 0.6875, 0.75, 0.4375, 0.375, 0.5, 0.375, 0.5, 0.4375, 0.4375, 0.4375, 0.625, 0.5, 0.625, 0.4375, 0.625, 0.4375, 0.625, 0.5, 0.5, 0.5625, 0.5625, 0.5625, 0.5625, 0.625, 0.5, 0.625, 0.5, 0.375, 0.5625, 0.375, 0.5625, 0.4375, 0.5, 0.4375, 0.5, 0.4375, 0.5625, 0.4375, 0.5625, 0.5, 0.5, 0.5, 0.5, 0.5, 0.5625, 0.5, 0.5625, 0.5625, 0.5, 0.5625, 0.6875, 0.5, 0.75, 0.5, 0.75, 0.5625, 0.6875, 0.5625, 0.5625, 0.5, 0.625, 0.5, 0.625, 0.5625, 0.5625, 0.5625, 0.625, 0.5, 0.6875, 0.5, 0.6875, 0.5625, 0.625, 0.5625, 0.4375, 0.5, 0.5, 0.5, 0.5, 0.5625, 0.4375, 0.5625, 0.625, 0.625, 0.625, 0.5625, 0.625, 0.5625, 0.625, 0.625, 0.5, 0.625, 0.5625, 0.625, 0.5625, 0.6875, 0.5, 0.6875, 0.6875, 0.625, 0.75, 0.625, 0.75, 0.6875, 0.6875, 0.6875, 0.625, 0.75, 0.625, 0.6875, 0.625, 0.6875, 0.625, 0.75, 0.625, 0.625, 0.6875, 0.625, 0.6875, 0.6875, 0.625, 0.6875, 0.5625, 0.625, 0.625, 0.625, 0.625, 0.6875, 0.5625, 0.6875, 0.5, 0.625, 0.4375, 0.5625, 0.5, 0.5625, 0.4375, 0.5, 0.4375, 0.5625, 0.4375, 0.5625, 0.4375, 0.5, 0.4375, 0.4375, 0.4375, 0.5, 0.4375, 0.5, 0.4375, 0.4375, 0.4375, 0.375, 0.4375, 0.4375, 0.4375, 0.4375, 0.4375, 0.375, 0.4375, 0.5, 0.4375, 0.5625, 0.4375, 0.5625, 0.4375, 0.5, 0.4375, 0.4375, 0.4375, 0.5, 0.4375, 0.5, 0.4375, 0.4375, 0.4375, 0.375, 0.4375, 0.4375, 0.4375, 0.4375, 0.4375, 0.375, 0.625, 0.75, 0.5625, 0.6875, 0.625, 0.6875, 0.5625, 0.6875, 0.625, 0.75, 0.625, 0.75, 0.5625, 0.6875, 0.5625, 0.6875, 0.625, 0.75, 0.625, 0.75, 0.5625, 0.6875, 0.5, 0.6875, 0.5625, 0.6875, 0.5625, 0.6875, 0.5, 0.6875, 0.5, 0.625, 0.5, 0.6875, 0.5, 0.6875, 0.5, 0.625, 0.5, 0.6875, 0.5625, 0.6875, 0.5625, 0.6875, 0.5, 0.6875, 0.5, 0.625, 0.5, 0.6875, 0.5, 0.6875, 0.5, 0.625])
me_cube_003.update()
me_cube_004 = bpy.data.meshes.new('Cube.004')
me_cube_004.from_pydata([(0.1997, 0.2312, 2.827), (0.2725, 0.254, 2.365), (0.2188, -0.1053, 2.832), (0.2923, -0.2811, 2.236), (0.3488, 0.3145, 1.753), (0.3686, -0.3204, 1.753), (0.33, 0.3559, 1.9), (0.3498, -0.3223, 1.963), (0.0, 0.2937, 2.365), (0.0, -0.1495, 2.771), (0.0, -0.3253, 2.236), (0.0, 0.2708, 2.771), (0.0, 0.3542, 1.753), (0.0, -0.3647, 1.753), (0.0, -0.3669, 1.959), (0.0, 0.3959, 1.895), (0.2657, 0.06066, 2.846), (0.3412, -0.01583, 2.3), (0.4175, -0.005275, 1.805), (0.3987, 0.0145, 1.931), (0.1997, 0.2916, 2.925), (0.2188, -0.1648, 2.93), (0.0, -0.2248, 2.869), (0.0, 0.3455, 2.869), (0.2657, 0.06034, 2.944), (0.0, 0.3469, 2.834), (0.2427, 0.2893, 2.903), (0.2637, -0.1608, 2.91), (0.0, -0.2258, 2.834), (0.2986, 0.06258, 2.927), (0.217, 0.2504, 2.839), (0.0, -0.1752, 2.779), (0.0, 0.2964, 2.779), (0.2368, -0.1236, 2.845), (0.2831, 0.06148, 2.861), (0.2361, 0.2426, 2.505), (0.2556, -0.1932, 2.443), (0.0, 0.2823, 2.477), (0.0, -0.2374, 2.413), (0.3034, 0.02242, 2.482), (0.3488, 0.3145, 1.679), (0.3686, -0.3204, 1.679), (0.0, 0.3542, 1.679), (0.0, -0.3647, 1.679), (0.4175, -0.005275, 1.732), (0.4471, -0.004417, 1.783), (0.3687, 0.3365, 1.731), (0.0, 0.3836, 1.731), (0.0, -0.3942, 1.731), (0.3892, -0.3418, 1.731), (0.1473, 0.1693, 2.887), (0.1577, -0.08037, 2.89), (0.0, -0.1132, 2.856), (0.0, 0.1987, 2.856), (0.1834, 0.04275, 2.897), (0.09396, 0.03397, 2.822), (0.09318, 0.05273, 2.822), (0.0, 0.0552, 2.824), (0.0, 0.03176, 2.824), (0.09125, 0.04348, 2.821)], [], [(15, 6, 4, 12), (39, 16, 2, 36), (37, 11, 0, 35), (19, 7, 5, 18), (17, 3, 7, 19), (8, 1, 6, 15), (3, 10, 14, 7), (7, 14, 13, 5), (36, 2, 9, 38), (1, 17, 19, 6), (6, 19, 18, 4), (35, 0, 16, 39), (26, 25, 23, 20), (28, 27, 21, 22), (27, 29, 24, 21), (29, 26, 20, 24), (34, 30, 26, 29), (33, 34, 29, 27), (31, 33, 27, 28), (30, 32, 25, 26), (0, 11, 32, 30), (9, 2, 33, 31), (2, 16, 34, 33), (16, 0, 30, 34), (1, 35, 39, 17), (3, 36, 38, 10), (8, 37, 35, 1), (17, 39, 36, 3), (46, 45, 44, 40), (47, 46, 40, 42), (49, 48, 43, 41), (45, 49, 41, 44), (18, 5, 49, 45), (5, 13, 48, 49), (12, 4, 46, 47), (4, 18, 45, 46), (21, 24, 54, 51), (24, 20, 50, 54), (20, 23, 53, 50), (22, 21, 51, 52), (52, 51, 56, 57), (51, 54, 59, 56), (54, 50, 55, 59), (50, 53, 58, 55)])
_uv = me_cube_004.uv_layers.new(name='UVMap')
_uv.uv.foreach_set('vector', [0.375, 0.375, 0.375, 0.5, 0.375, 0.5, 0.375, 0.375, 0.5, 0.625, 0.625, 0.625, 0.625, 0.75, 0.5, 0.75, 0.5, 0.375, 0.625, 0.375, 0.625, 0.5, 0.5, 0.5, 0.375, 0.625, 0.375, 0.75, 0.375, 0.75, 0.375, 0.625, 0.375, 0.625, 0.375, 0.75, 0.375, 0.75, 0.375, 0.625, 0.375, 0.375, 0.375, 0.5, 0.375, 0.5, 0.375, 0.375, 0.375, 0.75, 0.375, 0.875, 0.375, 0.875, 0.375, 0.75, 0.375, 0.75, 0.375, 0.875, 0.375, 0.875, 0.375, 0.75, 0.5, 0.75, 0.625, 0.75, 0.625, 0.875, 0.5, 0.875, 0.375, 0.5, 0.375, 0.625, 0.375, 0.625, 0.375, 0.5, 0.375, 0.5, 0.375, 0.625, 0.375, 0.625, 0.375, 0.5, 0.5, 0.5, 0.625, 0.5, 0.625, 0.625, 0.5, 0.625, 0.625, 0.5, 0.625, 0.375, 0.625, 0.375, 0.625, 0.5, 0.625, 0.875, 0.625, 0.75, 0.625, 0.75, 0.625, 0.875, 0.625, 0.75, 0.625, 0.625, 0.625, 0.625, 0.625, 0.75, 0.625, 0.625, 0.625, 0.5, 0.625, 0.5, 0.625, 0.625, 0.625, 0.625, 0.625, 0.5, 0.625, 0.5, 0.625, 0.625, 0.625, 0.75, 0.625, 0.625, 0.625, 0.625, 0.625, 0.75, 0.625, 0.875, 0.625, 0.75, 0.625, 0.75, 0.625, 0.875, 0.625, 0.5, 0.625, 0.375, 0.625, 0.375, 0.625, 0.5, 0.625, 0.5, 0.625, 0.375, 0.625, 0.375, 0.625, 0.5, 0.625, 0.875, 0.625, 0.75, 0.625, 0.75, 0.625, 0.875, 0.625, 0.75, 0.625, 0.625, 0.625, 0.625, 0.625, 0.75, 0.625, 0.625, 0.625, 0.5, 0.625, 0.5, 0.625, 0.625, 0.375, 0.5, 0.5, 0.5, 0.5, 0.625, 0.375, 0.625, 0.375, 0.75, 0.5, 0.75, 0.5, 0.875, 0.375, 0.875, 0.375, 0.375, 0.5, 0.375, 0.5, 0.5, 0.375, 0.5, 0.375, 0.625, 0.5, 0.625, 0.5, 0.75, 0.375, 0.75, 0.375, 0.5, 0.375, 0.625, 0.375, 0.625, 0.375, 0.5, 0.375, 0.375, 0.375, 0.5, 0.375, 0.5, 0.375, 0.375, 0.375, 0.75, 0.375, 0.875, 0.375, 0.875, 0.375, 0.75, 0.375, 0.625, 0.375, 0.75, 0.375, 0.75, 0.375, 0.625, 0.375, 0.625, 0.375, 0.75, 0.375, 0.75, 0.375, 0.625, 0.375, 0.75, 0.375, 0.875, 0.375, 0.875, 0.375, 0.75, 0.375, 0.375, 0.375, 0.5, 0.375, 0.5, 0.375, 0.375, 0.375, 0.5, 0.375, 0.625, 0.375, 0.625, 0.375, 0.5, 0.625, 0.75, 0.625, 0.625, 0.625, 0.625, 0.625, 0.75, 0.625, 0.625, 0.625, 0.5, 0.625, 0.5, 0.625, 0.625, 0.625, 0.5, 0.625, 0.375, 0.625, 0.375, 0.625, 0.5, 0.625, 0.875, 0.625, 0.75, 0.625, 0.75, 0.625, 0.875, 0.625, 0.875, 0.625, 0.75, 0.625, 0.75, 0.625, 0.875, 0.625, 0.75, 0.625, 0.625, 0.625, 0.625, 0.625, 0.75, 0.625, 0.625, 0.625, 0.5, 0.625, 0.5, 0.625, 0.625, 0.625, 0.5, 0.625, 0.375, 0.625, 0.375, 0.625, 0.5])
me_cube_004.materials.append(mat_material)
me_cube_004.use_mirror_vertex_groups = False
me_cube_004.update()
me_cube_005 = bpy.data.meshes.new('Cube.005')
me_cube_005.from_pydata([(0.4673, -0.1434, -0.8002), (0.4332, -0.8511, 1.442), (0.6249, -0.7014, -0.8154), (0.9113, -1.001, 0.7829), (0.7339, 0.4184, -0.4705), (0.9447, 0.5746, 1.01), (0.4875, -1.125, -0.2762), (0.4972, -1.233, 0.8058), (0.9274, 0.5003, 0.1823), (0.8774, -0.8753, -0.1871), (0.3826, 0.571, -0.5314), (0.4674, -0.1521, 1.579), (0.7819, -0.7196, 1.341), (0.812, 0.4329, 1.392), (0.4367, 0.5905, 1.482), (0.4876, 0.7674, 0.2044), (0.8451, -0.1574, -0.6881), (1.115, -0.2207, 0.9536), (1.128, -0.2479, -0.001382), (0.3475, -0.8489, -0.9427), (0.5003, 0.8387, 1.038), (0.8866, -0.145, 1.427), (0.0, 0.6613, -0.5745), (0.0, 0.95, 1.073), (0.0, -0.9466, -1.0), (0.0, -1.341, 0.8367), (0.0, -1.281, -0.3191), (0.0, 0.8998, 0.2053), (0.0, 0.6842, 1.53), (0.0, -0.966, 1.473), (0.0, -0.1648, 1.643), (0.0, -0.1366, -0.8439), (0.835, 0.4498, -0.1805), (0.7503, -0.8016, -0.5177), (0.4272, 0.6882, -0.183), (0.4134, -1.048, -0.6486), (0.9959, -0.2082, -0.3779), (0.0, 0.8136, -0.211), (0.0, -1.199, -0.7225), (0.5034, 0.8409, 0.6118), (0.9505, 0.5686, 0.5884), (0.8956, -0.8892, 0.1989), (0.4917, -1.1, 0.1474), (1.134, -0.238, 0.4464), (0.0, -1.249, 0.1419), (0.0, 0.9682, 0.6257), (0.8193, 0.1545, -0.5967), (0.4308, 0.2345, -0.7129), (0.4466, 0.2153, 1.566), (1.069, 0.1821, 0.9862), (1.065, 0.128, 0.09606), (0.8579, 0.1537, 1.419), (0.0, 0.2907, -0.763), (0.0, 0.2594, 1.637), (0.9777, 0.1263, -0.2829), (1.08, 0.1648, 0.5255), (0.4067, -0.5059, -0.9003), (1.048, -0.6181, 0.8645), (0.4459, -0.4903, 1.557), (1.057, -0.5824, -0.1003), (0.8402, -0.4398, 1.397), (0.7382, -0.4458, -0.7635), (0.0, -0.5538, 1.621), (0.0, -0.5531, -0.9586), (0.8989, -0.5083, -0.4448), (1.071, -0.59, 0.3204)], [], [(52, 47, 0, 31), (39, 20, 5, 40), (65, 57, 3, 41), (56, 61, 2, 19), (45, 23, 20, 39), (64, 59, 9, 33), (34, 15, 8, 32), (63, 56, 19, 24), (33, 9, 6, 35), (7, 3, 12, 1), (60, 58, 1, 12), (49, 5, 13, 51), (57, 17, 21, 60), (41, 3, 7, 42), (54, 50, 18, 36), (51, 48, 11, 21), (47, 46, 16, 0), (55, 49, 17, 43), (25, 7, 1, 29), (48, 53, 30, 11), (20, 23, 28, 14), (58, 62, 29, 1), (37, 27, 15, 34), (35, 6, 26, 38), (42, 7, 25, 44), (5, 20, 14, 13), (19, 35, 38, 24), (22, 37, 34, 10), (46, 54, 36, 16), (2, 33, 35, 19), (10, 34, 32, 4), (61, 64, 33, 2), (6, 42, 44, 26), (50, 55, 43, 18), (9, 41, 42, 6), (27, 45, 39, 15), (59, 65, 41, 9), (15, 39, 40, 8), (8, 40, 55, 50), (4, 32, 54, 46), (14, 28, 53, 48), (40, 5, 49, 55), (10, 4, 46, 47), (13, 14, 48, 51), (32, 8, 50, 54), (17, 49, 51, 21), (22, 10, 47, 52), (18, 43, 65, 59), (16, 36, 64, 61), (11, 30, 62, 58), (3, 57, 60, 12), (21, 11, 58, 60), (31, 0, 56, 63), (36, 18, 59, 64), (0, 16, 61, 56), (43, 17, 57, 65)])
_uv = me_cube_005.uv_layers.new(name='UVMap')
_uv.uv.foreach_set('vector', [0.25, 0.5625, 0.3125, 0.5625, 0.3125, 0.625, 0.25, 0.625, 0.5625, 0.4375, 0.625, 0.4375, 0.625, 0.5, 0.5625, 0.5, 0.5625, 0.6875, 0.625, 0.6875, 0.625, 0.75, 0.5625, 0.75, 0.3125, 0.6875, 0.375, 0.6875, 0.375, 0.75, 0.3125, 0.75, 0.5625, 0.375, 0.625, 0.375, 0.625, 0.4375, 0.5625, 0.4375, 0.4375, 0.6875, 0.5, 0.6875, 0.5, 0.75, 0.4375, 0.75, 0.4375, 0.4375, 0.5, 0.4375, 0.5, 0.5, 0.4375, 0.5, 0.25, 0.6875, 0.3125, 0.6875, 0.3125, 0.75, 0.25, 0.75, 0.4375, 0.75, 0.5, 0.75, 0.5, 0.8125, 0.4375, 0.8125, 0.625, 0.8125, 0.625, 0.75, 0.625, 0.75, 0.625, 0.8125, 0.625, 0.6875, 0.6875, 0.6875, 0.6875, 0.75, 0.625, 0.75, 0.625, 0.5625, 0.625, 0.5, 0.625, 0.5, 0.625, 0.5625, 0.625, 0.6875, 0.625, 0.625, 0.625, 0.625, 0.625, 0.6875, 0.5625, 0.75, 0.625, 0.75, 0.625, 0.8125, 0.5625, 0.8125, 0.4375, 0.5625, 0.5, 0.5625, 0.5, 0.625, 0.4375, 0.625, 0.625, 0.5625, 0.6875, 0.5625, 0.6875, 0.625, 0.625, 0.625, 0.3125, 0.5625, 0.375, 0.5625, 0.375, 0.625, 0.3125, 0.625, 0.5625, 0.5625, 0.625, 0.5625, 0.625, 0.625, 0.5625, 0.625, 0.625, 0.875, 0.625, 0.8125, 0.625, 0.8125, 0.625, 0.875, 0.6875, 0.5625, 0.75, 0.5625, 0.75, 0.625, 0.6875, 0.625, 0.625, 0.4375, 0.625, 0.375, 0.625, 0.375, 0.625, 0.4375, 0.6875, 0.6875, 0.75, 0.6875, 0.75, 0.75, 0.6875, 0.75, 0.4375, 0.375, 0.5, 0.375, 0.5, 0.4375, 0.4375, 0.4375, 0.4375, 0.8125, 0.5, 0.8125, 0.5, 0.875, 0.4375, 0.875, 0.5625, 0.8125, 0.625, 0.8125, 0.625, 0.875, 0.5625, 0.875, 0.625, 0.5, 0.625, 0.4375, 0.625, 0.4375, 0.625, 0.5, 0.375, 0.8125, 0.4375, 0.8125, 0.4375, 0.875, 0.375, 0.875, 0.375, 0.375, 0.4375, 0.375, 0.4375, 0.4375, 0.375, 0.4375, 0.375, 0.5625, 0.4375, 0.5625, 0.4375, 0.625, 0.375, 0.625, 0.375, 0.75, 0.4375, 0.75, 0.4375, 0.8125, 0.375, 0.8125, 0.375, 0.4375, 0.4375, 0.4375, 0.4375, 0.5, 0.375, 0.5, 0.375, 0.6875, 0.4375, 0.6875, 0.4375, 0.75, 0.375, 0.75, 0.5, 0.8125, 0.5625, 0.8125, 0.5625, 0.875, 0.5, 0.875, 0.5, 0.5625, 0.5625, 0.5625, 0.5625, 0.625, 0.5, 0.625, 0.5, 0.75, 0.5625, 0.75, 0.5625, 0.8125, 0.5, 0.8125, 0.5, 0.375, 0.5625, 0.375, 0.5625, 0.4375, 0.5, 0.4375, 0.5, 0.6875, 0.5625, 0.6875, 0.5625, 0.75, 0.5, 0.75, 0.5, 0.4375, 0.5625, 0.4375, 0.5625, 0.5, 0.5, 0.5, 0.5, 0.5, 0.5625, 0.5, 0.5625, 0.5625, 0.5, 0.5625, 0.375, 0.5, 0.4375, 0.5, 0.4375, 0.5625, 0.375, 0.5625, 0.6875, 0.5, 0.75, 0.5, 0.75, 0.5625, 0.6875, 0.5625, 0.5625, 0.5, 0.625, 0.5, 0.625, 0.5625, 0.5625, 0.5625, 0.3125, 0.5, 0.375, 0.5, 0.375, 0.5625, 0.3125, 0.5625, 0.625, 0.5, 0.6875, 0.5, 0.6875, 0.5625, 0.625, 0.5625, 0.4375, 0.5, 0.5, 0.5, 0.5, 0.5625, 0.4375, 0.5625, 0.625, 0.625, 0.625, 0.5625, 0.625, 0.5625, 0.625, 0.625, 0.25, 0.5, 0.3125, 0.5, 0.3125, 0.5625, 0.25, 0.5625, 0.5, 0.625, 0.5625, 0.625, 0.5625, 0.6875, 0.5, 0.6875, 0.375, 0.625, 0.4375, 0.625, 0.4375, 0.6875, 0.375, 0.6875, 0.6875, 0.625, 0.75, 0.625, 0.75, 0.6875, 0.6875, 0.6875, 0.625, 0.75, 0.625, 0.6875, 0.625, 0.6875, 0.625, 0.75, 0.625, 0.625, 0.6875, 0.625, 0.6875, 0.6875, 0.625, 0.6875, 0.25, 0.625, 0.3125, 0.625, 0.3125, 0.6875, 0.25, 0.6875, 0.4375, 0.625, 0.5, 0.625, 0.5, 0.6875, 0.4375, 0.6875, 0.3125, 0.625, 0.375, 0.625, 0.375, 0.6875, 0.3125, 0.6875, 0.5625, 0.625, 0.625, 0.625, 0.625, 0.6875, 0.5625, 0.6875])
me_cube_005.update()
me_cube_006 = bpy.data.meshes.new('Cube.006')
me_cube_006.from_pydata([(0.5646, -1.388, 1.441), (1.112, -1.163, 0.4835), (1.173, 0.7243, 1.187), (0.8618, -1.401, 0.8102), (1.042, 0.6667, 0.1568), (0.5728, -0.2832, 1.908), (0.9916, -1.231, 1.305), (1.019, 0.5182, 1.677), (0.5629, 0.7163, 1.779), (0.5414, 1.057, 0.1804), (1.291, -0.2887, 0.9265), (1.261, -0.2567, -0.006757), (0.6126, 1.086, 1.239), (1.104, -0.3012, 1.628), (0.0, 1.201, 1.239), (0.0, -1.544, 1.017), (0.0, 1.193, 0.1776), (0.0, 0.8179, 1.781), (0.0, -1.534, 1.441), (0.0, -0.2541, 1.963), (1.181, 0.2278, -0.3438), (0.6636, 0.7879, -0.4428), (1.164, 0.3971, -0.4663), (0.5911, 1.142, 0.6893), (1.131, 0.7493, 0.6456), (1.266, -0.2513, 0.3984), (0.0, 1.27, 0.6837), (0.5561, 0.2162, 1.91), (1.27, 0.2136, 1.062), (1.199, 0.03927, -0.1494), (1.073, 0.1554, 1.689), (0.0, 0.2555, 1.95), (0.0, 0.9236, -0.4456), (1.241, 0.2048, 0.5238), (1.225, -0.7971, 0.6849), (0.554, -0.8278, 1.803), (1.239, -0.4547, 0.1119), (1.054, -0.7952, 1.501), (0.0, -0.8502, 1.86), (1.2, -0.6821, 0.2314)], [], [(23, 12, 2, 24), (26, 14, 12, 23), (9, 4, 22, 21), (3, 1, 6, 0), (37, 35, 0, 6), (28, 2, 7, 30), (34, 10, 13, 37), (30, 27, 5, 13), (33, 28, 10, 25), (15, 3, 0, 18), (27, 31, 19, 5), (12, 14, 17, 8), (35, 38, 18, 0), (4, 29, 20, 22), (2, 12, 8, 7), (29, 33, 25, 11), (16, 26, 23, 9), (9, 23, 24, 4), (4, 24, 33, 29), (8, 17, 31, 27), (24, 2, 28, 33), (7, 8, 27, 30), (10, 28, 30, 13), (11, 25, 39, 36), (5, 19, 38, 35), (1, 34, 37, 6), (13, 5, 35, 37), (25, 10, 34, 39), (16, 9, 21, 32), (1, 39, 34)])
_uv = me_cube_006.uv_layers.new(name='UVMap')
_uv.uv.foreach_set('vector', [0.5625, 0.4375, 0.625, 0.4375, 0.625, 0.5, 0.5625, 0.5, 0.5625, 0.375, 0.625, 0.375, 0.625, 0.4375, 0.5625, 0.4375, 0.5, 0.4375, 0.5, 0.5, 0.5, 0.5, 0.5, 0.4375, 0.625, 0.8125, 0.625, 0.75, 0.625, 0.75, 0.625, 0.8125, 0.625, 0.6875, 0.6875, 0.6875, 0.6875, 0.75, 0.625, 0.75, 0.625, 0.5625, 0.625, 0.5, 0.625, 0.5, 0.625, 0.5625, 0.625, 0.6875, 0.625, 0.625, 0.625, 0.625, 0.625, 0.6875, 0.625, 0.5625, 0.6875, 0.5625, 0.6875, 0.625, 0.625, 0.625, 0.5625, 0.5625, 0.625, 0.5625, 0.625, 0.625, 0.5625, 0.625, 0.625, 0.875, 0.625, 0.8125, 0.625, 0.8125, 0.625, 0.875, 0.6875, 0.5625, 0.75, 0.5625, 0.75, 0.625, 0.6875, 0.625, 0.625, 0.4375, 0.625, 0.375, 0.625, 0.375, 0.625, 0.4375, 0.6875, 0.6875, 0.75, 0.6875, 0.75, 0.75, 0.6875, 0.75, 0.5, 0.5, 0.5, 0.5625, 0.5, 0.5625, 0.5, 0.5, 0.625, 0.5, 0.625, 0.4375, 0.625, 0.4375, 0.625, 0.5, 0.5, 0.5625, 0.5625, 0.5625, 0.5625, 0.625, 0.5, 0.625, 0.5, 0.375, 0.5625, 0.375, 0.5625, 0.4375, 0.5, 0.4375, 0.5, 0.4375, 0.5625, 0.4375, 0.5625, 0.5, 0.5, 0.5, 0.5, 0.5, 0.5625, 0.5, 0.5625, 0.5625, 0.5, 0.5625, 0.6875, 0.5, 0.75, 0.5, 0.75, 0.5625, 0.6875, 0.5625, 0.5625, 0.5, 0.625, 0.5, 0.625, 0.5625, 0.5625, 0.5625, 0.625, 0.5, 0.6875, 0.5, 0.6875, 0.5625, 0.625, 0.5625, 0.625, 0.625, 0.625, 0.5625, 0.625, 0.5625, 0.625, 0.625, 0.5, 0.625, 0.5625, 0.625, 0.5625, 0.6875, 0.5, 0.6875, 0.6875, 0.625, 0.75, 0.625, 0.75, 0.6875, 0.6875, 0.6875, 0.625, 0.75, 0.625, 0.6875, 0.625, 0.6875, 0.625, 0.75, 0.625, 0.625, 0.6875, 0.625, 0.6875, 0.6875, 0.625, 0.6875, 0.5625, 0.625, 0.625, 0.625, 0.625, 0.6875, 0.5625, 0.6875, 0.5, 0.375, 0.5, 0.4375, 0.5, 0.4375, 0.5, 0.375, 0.625, 0.75, 0.5625, 0.6875, 0.625, 0.6875])
me_cube_006.update()
me_cylinder_003 = bpy.data.meshes.new('Cylinder.003')
me_cylinder_003.from_pydata([(0.1834, 0.148, 0.4967), (0.1832, 0.05828, 1.808), (0.2771, 0.0813, 0.4831), (0.3194, -0.03903, 1.79), (0.2413, -0.02664, 0.4609), (0.2674, -0.1965, 1.76), (0.1255, -0.02664, 0.4609), (0.09896, -0.1965, 1.76), (0.08965, 0.0813, 0.4831), (0.04692, -0.03903, 1.79), (0.1834, 0.186, 0.487), (0.3242, 0.06946, 0.4668), (0.2846, -0.1192, 0.4245), (0.08216, -0.1192, 0.4245), (0.05449, 0.06946, 0.4654), (0.1837, 0.1885, 0.3485), (0.2869, 0.1031, 0.3337), (0.2579, -0.03518, 0.3026), (0.1095, -0.03518, 0.3026), (0.08922, 0.1031, 0.3326), (0.1837, 0.1562, 0.3294), (0.2417, 0.1149, 0.3209), (0.2196, 0.04807, 0.3072), (0.1478, 0.04807, 0.3072), (0.1257, 0.1149, 0.3209), (0.1832, 0.2392, 0.152), (0.2556, 0.1866, 0.1519), (0.2279, 0.1015, 0.1519), (0.1384, 0.1015, 0.1519), (0.1107, 0.1866, 0.1519), (0.1709, 0.2392, -0.0001686), (0.2722, 0.1866, -0.0001739), (0.2445, 0.1015, -0.0001826), (0.1261, 0.1015, -0.0001826), (0.09846, 0.1866, -0.0001739), (0.2445, -0.1261, 0.07404), (0.1261, -0.1261, 0.07404), (0.2445, -0.1286, 0.001658), (0.1261, -0.1286, 0.001658), (0.1201, 0.1005, 0.01515), (0.2505, 0.1005, 0.01515), (0.278, 0.1885, 0.01516), (0.1709, 0.2454, 0.01517), (0.09263, 0.1885, 0.01516), (0.1218, -0.1327, 0.009101), (0.2488, -0.1327, 0.009101), (0.2448, 0.1031, 0.08475), (0.1764, 0.2586, 0.08477), (0.253, -0.1504, 0.03856), (0.1238, 0.1031, 0.08475), (0.2752, 0.1984, 0.08476), (0.09345, 0.1984, 0.08476), (0.118, -0.1504, 0.03856)], [], [(0, 1, 3, 2), (2, 3, 5, 4), (4, 5, 7, 6), (6, 7, 9, 8), (8, 9, 1, 0), (2, 4, 12, 11), (8, 0, 10, 14), (0, 2, 11, 10), (4, 6, 13, 12), (6, 8, 14, 13), (13, 14, 19, 18), (11, 12, 17, 16), (14, 10, 15, 19), (12, 13, 18, 17), (10, 11, 16, 15), (15, 16, 21, 20), (18, 19, 24, 23), (16, 17, 22, 21), (19, 15, 20, 24), (17, 18, 23, 22), (21, 22, 27, 26), (24, 20, 25, 29), (22, 23, 28, 27), (20, 21, 26, 25), (23, 24, 29, 28), (27, 28, 36, 35), (42, 41, 31, 30), (39, 43, 34, 33), (41, 40, 32, 31), (43, 42, 30, 34), (45, 44, 38, 37), (46, 27, 35, 48), (33, 32, 37, 38), (39, 33, 38, 44), (49, 39, 44, 52), (32, 40, 45, 37), (48, 52, 44, 45), (51, 47, 42, 43), (50, 46, 40, 41), (49, 51, 43, 39), (47, 50, 41, 42), (25, 26, 50, 47), (28, 29, 51, 49), (26, 27, 46, 50), (29, 25, 47, 51), (35, 36, 52, 48), (28, 49, 52, 36), (40, 46, 48, 45)])
_uv = me_cylinder_003.uv_layers.new(name='UVMap')
_uv.uv.foreach_set('vector', [1.0, 0.0, 1.0, 1.0, 0.8, 1.0, 0.8, 0.0, 0.8, 0.0, 0.8, 1.0, 0.6, 1.0, 0.6, 0.0, 0.6, 0.0, 0.6, 1.0, 0.4, 1.0, 0.4, 0.0, 0.4, 0.0, 0.4, 1.0, 0.2, 1.0, 0.2, 0.0, 0.2, 0.0, 0.2, 1.0, 2.98e-08, 1.0, 2.98e-08, 0.0, 0.8, 0.0, 0.6, 0.0, 0.6, 0.0, 0.8, 0.0, 0.2, 0.0, 2.98e-08, 0.0, 2.98e-08, 0.0, 0.2, 0.0, 1.0, 0.0, 0.8, 0.0, 0.8, 0.0, 1.0, 0.0, 0.6, 0.0, 0.4, 0.0, 0.4, 0.0, 0.6, 0.0, 0.4, 0.0, 0.2, 0.0, 0.2, 0.0, 0.4, 0.0, 0.4, 0.0, 0.2, 0.0, 0.2, 0.0, 0.4, 0.0, 0.8, 0.0, 0.6, 0.0, 0.6, 0.0, 0.8, 0.0, 0.2, 0.0, 2.98e-08, 0.0, 2.98e-08, 0.0, 0.2, 0.0, 0.6, 0.0, 0.4, 0.0, 0.4, 0.0, 0.6, 0.0, 1.0, 0.0, 0.8, 0.0, 0.8, 0.0, 1.0, 0.0, 1.0, 0.0, 0.8, 0.0, 0.8, 0.0, 1.0, 0.0, 0.4, 0.0, 0.2, 0.0, 0.2, 0.0, 0.4, 0.0, 0.8, 0.0, 0.6, 0.0, 0.6, 0.0, 0.8, 0.0, 0.2, 0.0, 2.98e-08, 0.0, 2.98e-08, 0.0, 0.2, 0.0, 0.6, 0.0, 0.4, 0.0, 0.4, 0.0, 0.6, 0.0, 0.8, 0.0, 0.6, 0.0, 0.6, 0.0, 0.8, 0.0, 0.2, 0.0, 2.98e-08, 0.0, 2.98e-08, 0.0, 0.2, 0.0, 0.6, 0.0, 0.4, 0.0, 0.4, 0.0, 0.6, 0.0, 1.0, 0.0, 0.8, 0.0, 0.8, 0.0, 1.0, 0.0, 0.4, 0.0, 0.2, 0.0, 0.2, 0.0, 0.4, 0.0, 0.6, 0.0, 0.4, 0.0, 0.4, 0.0, 0.6, 0.0, 1.0, 0.0, 0.8, 0.0, 0.8, 0.0, 1.0, 0.0, 0.4, 0.0, 0.2, 0.0, 0.2, 0.0, 0.4, 0.0, 0.8, 0.0, 0.6, 0.0, 0.6, 0.0, 0.8, 0.0, 0.2, 0.0, 2.98e-08, 0.0, 2.98e-08, 0.0, 0.2, 0.0, 0.6, 0.0, 0.4, 0.0, 0.4, 0.0, 0.6, 0.0, 0.6, 0.0, 0.6, 0.0, 0.6, 0.0, 0.6, 0.0, 0.0, 0.0, 0.0, 0.0, 0.0, 0.0, 0.0, 0.0, 0.4, 0.0, 0.4, 0.0, 0.4, 0.0, 0.4, 0.0, 0.4, 0.0, 0.4, 0.0, 0.4, 0.0, 0.4, 0.0, 0.6, 0.0, 0.6, 0.0, 0.6, 0.0, 0.6, 0.0, 0.6, 0.0, 0.4, 0.0, 0.4, 0.0, 0.6, 0.0, 0.2, 0.0, 2.98e-08, 0.0, 2.98e-08, 0.0, 0.2, 0.0, 0.8, 0.0, 0.6, 0.0, 0.6, 0.0, 0.8, 0.0, 0.4, 0.0, 0.2, 0.0, 0.2, 0.0, 0.4, 0.0, 1.0, 0.0, 0.8, 0.0, 0.8, 0.0, 1.0, 0.0, 1.0, 0.0, 0.8, 0.0, 0.8, 0.0, 1.0, 0.0, 0.4, 0.0, 0.2, 0.0, 0.2, 0.0, 0.4, 0.0, 0.8, 0.0, 0.6, 0.0, 0.6, 0.0, 0.8, 0.0, 0.2, 0.0, 2.98e-08, 0.0, 2.98e-08, 0.0, 0.2, 0.0, 0.6, 0.0, 0.4, 0.0, 0.4, 0.0, 0.6, 0.0, 0.4, 0.0, 0.4, 0.0, 0.4, 0.0, 0.4, 0.0, 0.6, 0.0, 0.6, 0.0, 0.6, 0.0, 0.6, 0.0])
me_cylinder_003.update()
me_cylinder_004 = bpy.data.meshes.new('Cylinder.004')
me_cylinder_004.from_pydata([(0.2487, 0.07947, 1.354), (0.2655, 0.02219, 1.488), (0.2726, -0.07049, 1.438), (0.2616, -0.07049, 1.298), (0.2842, 0.02219, 1.14), (0.5181, -0.004914, 0.7836), (0.6084, -0.1498, 0.8475), (0.7492, -0.08938, 0.9464), (0.7459, 0.09288, 0.9436), (0.6031, 0.1451, 0.843), (0.7074, -0.003038, 0.6783), (0.7485, -0.07417, 0.7139), (0.8125, -0.0445, 0.7689), (0.811, 0.04497, 0.7673), (0.7461, 0.0706, 0.7114), (0.6883, -0.003038, 0.6961), (0.7294, -0.07417, 0.7317), (0.7934, -0.0445, 0.7867), (0.7919, 0.04497, 0.7851), (0.727, 0.0706, 0.7292), (0.6308, -0.005357, 0.6071), (0.7246, -0.1677, 0.6882), (0.8708, -0.09999, 0.8137), (0.8674, 0.1042, 0.8102), (0.7191, 0.1627, 0.6825), (0.8282, -0.003597, 0.5129), (0.882, -0.09671, 0.5594), (0.9658, -0.05787, 0.6314), (0.9639, 0.05924, 0.6294), (0.8788, 0.09279, 0.5562), (0.8512, -0.002876, 0.5327), (0.8886, -0.06764, 0.565), (0.9469, -0.04063, 0.6151), (0.9456, 0.04084, 0.6137), (0.8864, 0.06417, 0.5628), (0.8453, -0.03606, 0.5744), (0.8945, -0.03606, 0.617), (0.8453, 0.09159, 0.5762), (0.8945, 0.09159, 0.6188), (0.9931, -0.04334, 0.3955), (1.026, -0.04304, 0.4239), (0.99, 0.08067, 0.3687), (1.024, 0.08067, 0.3982), (1.056, -0.01965, 0.2401), (1.078, -0.01965, 0.2594), (1.056, 0.05986, 0.2588), (1.078, 0.05986, 0.278), (0.9139, 0.08549, 0.4782), (0.9568, 0.08549, 0.5154), (0.917, -0.09187, 0.5012), (0.9589, -0.09143, 0.5374), (1.018, -0.1014, 0.4313), (1.003, -0.1066, 0.4202), (0.9706, -0.1124, 0.4694), (0.989, -0.1062, 0.4836), (1.058, -0.07464, 0.3665), (1.044, -0.07488, 0.3541), (1.055, -0.1001, 0.3672), (1.048, -0.1025, 0.3621), (0.8429, 0.02865, 0.5769), (0.8936, 0.02865, 0.6208), (0.9887, 0.02145, 0.3807), (1.025, 0.02145, 0.4125), (1.057, 0.02, 0.2457), (1.079, 0.02, 0.2651), (0.9584, -0.001269, 0.5291), (0.9122, -0.001269, 0.4891), (0.8682, -0.03603, 0.5975), (0.8682, 0.09333, 0.6002), (1.007, 0.08512, 0.3822), (1.016, -0.04015, 0.3989), (1.068, 0.06025, 0.2657), (1.068, -0.02025, 0.245), (0.9335, -0.1001, 0.5267), (0.9353, 0.09252, 0.4958), (1.011, -0.109, 0.4266), (0.9802, -0.1094, 0.4765), (1.052, -0.07498, 0.3587), (1.053, -0.1018, 0.3631), (1.073, 0.01971, 0.2443), (0.8631, 0.03132, 0.6056)], [], [(4, 0, 9, 5), (2, 3, 6, 7), (3, 4, 5, 6), (0, 1, 8, 9), (1, 2, 7, 8), (7, 6, 11, 12), (5, 9, 14, 10), (9, 8, 13, 14), (6, 5, 10, 11), (8, 7, 12, 13), (16, 15, 20, 21), (15, 19, 24, 20), (17, 16, 21, 22), (18, 17, 22, 23), (19, 18, 23, 24), (24, 23, 28, 29), (21, 20, 25, 26), (20, 24, 29, 25), (22, 21, 26, 27), (23, 22, 27, 28), (25, 29, 34, 30), (27, 26, 31, 32), (28, 27, 32, 33), (29, 28, 33, 34), (26, 25, 30, 31), (80, 60, 38, 68), (74, 48, 42, 69), (62, 40, 44, 64), (73, 50, 36, 67), (66, 61, 39, 49), (65, 60, 36, 50), (79, 64, 44, 72), (69, 42, 46, 71), (70, 39, 43, 72), (61, 41, 45, 63), (62, 65, 50, 40), (59, 66, 49, 35), (40, 50, 54, 51), (68, 38, 48, 74), (75, 51, 54, 76), (49, 39, 52, 53), (73, 49, 53, 76), (52, 39, 56, 58), (77, 55, 57, 78), (75, 52, 58, 78), (40, 51, 57, 55), (70, 40, 55, 77), (37, 47, 66, 59), (42, 48, 65, 62), (39, 61, 63, 43), (71, 46, 64, 79), (48, 38, 60, 65), (47, 41, 61, 66), (42, 62, 64, 46), (67, 36, 60, 80), (35, 67, 80, 59), (45, 71, 79, 63), (39, 70, 77, 56), (51, 75, 78, 57), (56, 77, 78, 58), (50, 73, 76, 54), (52, 75, 76, 53), (37, 68, 74, 47), (40, 70, 72, 44), (41, 69, 71, 45), (63, 79, 72, 43), (49, 73, 67, 35), (47, 74, 69, 41), (59, 80, 68, 37)])
_uv = me_cylinder_004.uv_layers.new(name='UVMap')
_uv.uv.foreach_set('vector', [0.0, 0.0, 0.0, 0.0, 0.0, 0.0, 0.0, 0.0, 0.0, 0.0, 0.0, 0.0, 0.0, 0.0, 0.0, 0.0, 0.0, 0.0, 0.0, 0.0, 0.0, 0.0, 0.0, 0.0, 0.0, 0.0, 0.0, 0.0, 0.0, 0.0, 0.0, 0.0, 0.0, 0.0, 0.0, 0.0, 0.0, 0.0, 0.0, 0.0, 0.0, 0.0, 0.0, 0.0, 0.0, 0.0, 0.0, 0.0, 0.0, 0.0, 0.0, 0.0, 0.0, 0.0, 0.0, 0.0, 0.0, 0.0, 0.0, 0.0, 0.0, 0.0, 0.0, 0.0, 0.0, 0.0, 0.0, 0.0, 0.0, 0.0, 0.0, 0.0, 0.0, 0.0, 0.0, 0.0, 0.0, 0.0, 0.0, 0.0, 0.0, 0.0, 0.0, 0.0, 0.0, 0.0, 0.0, 0.0, 0.0, 0.0, 0.0, 0.0, 0.0, 0.0, 0.0, 0.0, 0.0, 0.0, 0.0, 0.0, 0.0, 0.0, 0.0, 0.0, 0.0, 0.0, 0.0, 0.0, 0.0, 0.0, 0.0, 0.0, 0.0, 0.0, 0.0, 0.0, 0.0, 0.0, 0.0, 0.0, 0.0, 0.0, 0.0, 0.0, 0.0, 0.0, 0.0, 0.0, 0.0, 0.0, 0.0, 0.0, 0.0, 0.0, 0.0, 0.0, 0.0, 0.0, 0.0, 0.0, 0.0, 0.0, 0.0, 0.0, 0.0, 0.0, 0.0, 0.0, 0.0, 0.0, 0.0, 0.0, 0.0, 0.0, 0.0, 0.0, 0.0, 0.0, 0.0, 0.0, 0.0, 0.0, 0.0, 0.0, 0.0, 0.0, 0.0, 0.0, 0.0, 0.0, 0.0, 0.0, 0.0, 0.0, 0.0, 0.0, 0.0, 0.0, 0.0, 0.0, 0.0, 0.0, 0.0, 0.0, 0.0, 0.0, 0.0, 0.0, 0.0, 0.0, 0.0, 0.0, 0.0, 0.0, 0.0, 0.0, 0.0, 0.0, 0.0, 0.0, 0.5, 0.125, 0.625, 0.125, 0.625, 0.25, 0.5, 0.25, 0.5, 0.375, 0.625, 0.375, 0.625, 0.5, 0.5, 0.5, 0.625, 0.625, 0.625, 0.75, 0.625, 0.75, 0.625, 0.625, 0.5, 0.875, 0.625, 0.875, 0.625, 1.0, 0.5, 1.0, 0.25, 0.625, 0.375, 0.625, 0.375, 0.75, 0.25, 0.75, 0.75, 0.625, 0.875, 0.625, 0.875, 0.75, 0.75, 0.75, 0.5, 0.625, 0.625, 0.625, 0.625, 0.75, 0.5, 0.75, 0.5, 0.5, 0.625, 0.5, 0.625, 0.5, 0.5, 0.5, 0.5, 0.75, 0.375, 0.75, 0.375, 0.75, 0.5, 0.75, 0.375, 0.625, 0.375, 0.5, 0.375, 0.5, 0.375, 0.625, 0.625, 0.625, 0.75, 0.625, 0.75, 0.75, 0.625, 0.75, 0.125, 0.625, 0.25, 0.625, 0.25, 0.75, 0.125, 0.75, 0.625, 0.75, 0.75, 0.75, 0.75, 0.75, 0.625, 0.75, 0.5, 0.25, 0.625, 0.25, 0.625, 0.375, 0.5, 0.375, 0.5, 0.75, 0.625, 0.75, 0.625, 0.875, 0.5, 0.875, 0.25, 0.75, 0.375, 0.75, 0.375, 0.75, 0.25, 0.75, 0.5, 0.875, 0.375, 0.875, 0.375, 0.875, 0.5, 0.875, 0.375, 0.75, 0.375, 0.75, 0.375, 0.75, 0.375, 0.75, 0.5, 0.75, 0.625, 0.75, 0.625, 0.75, 0.5, 0.75, 0.5, 0.75, 0.375, 0.75, 0.375, 0.75, 0.5, 0.75, 0.625, 0.75, 0.625, 0.75, 0.625, 0.75, 0.625, 0.75, 0.5, 0.75, 0.625, 0.75, 0.625, 0.75, 0.5, 0.75, 0.125, 0.5, 0.25, 0.5, 0.25, 0.625, 0.125, 0.625, 0.625, 0.5, 0.75, 0.5, 0.75, 0.625, 0.625, 0.625, 0.375, 0.75, 0.375, 0.625, 0.375, 0.625, 0.375, 0.75, 0.5, 0.5, 0.625, 0.5, 0.625, 0.625, 0.5, 0.625, 0.75, 0.5, 0.875, 0.5, 0.875, 0.625, 0.75, 0.625, 0.25, 0.5, 0.375, 0.5, 0.375, 0.625, 0.25, 0.625, 0.625, 0.5, 0.625, 0.625, 0.625, 0.625, 0.625, 0.5, 0.5, 0.0, 0.625, 0.0, 0.625, 0.125, 0.5, 0.125, 0.375, 0.0, 0.5, 0.0, 0.5, 0.125, 0.375, 0.125, 0.375, 0.5, 0.5, 0.5, 0.5, 0.625, 0.375, 0.625, 0.375, 0.75, 0.5, 0.75, 0.5, 0.75, 0.375, 0.75, 0.625, 0.75, 0.5, 0.75, 0.5, 0.75, 0.625, 0.75, 0.375, 0.75, 0.5, 0.75, 0.5, 0.75, 0.375, 0.75, 0.625, 0.875, 0.5, 0.875, 0.5, 0.875, 0.625, 0.875, 0.375, 0.75, 0.5, 0.75, 0.5, 0.875, 0.375, 0.875, 0.375, 0.25, 0.5, 0.25, 0.5, 0.375, 0.375, 0.375, 0.625, 0.75, 0.5, 0.75, 0.5, 0.75, 0.625, 0.75, 0.375, 0.5, 0.5, 0.5, 0.5, 0.5, 0.375, 0.5, 0.375, 0.625, 0.5, 0.625, 0.5, 0.75, 0.375, 0.75, 0.375, 0.875, 0.5, 0.875, 0.5, 1.0, 0.375, 1.0, 0.375, 0.375, 0.5, 0.375, 0.5, 0.5, 0.375, 0.5, 0.375, 0.125, 0.5, 0.125, 0.5, 0.25, 0.375, 0.25])
me_cylinder_004.update()
me_cylinder_005 = bpy.data.meshes.new('Cylinder.005')
me_cylinder_005.from_pydata([(-3.428e-09, 0.505, -1.098), (-4.337e-09, 0.639, 1.248), (0.4803, 0.1561, -1.098), (0.6077, 0.1975, 1.248), (0.2969, -0.4086, -1.098), (0.3756, -0.517, 1.248), (-0.2969, -0.4086, -1.098), (-0.3756, -0.517, 1.248), (-0.4803, 0.1561, -1.098), (-0.6077, 0.1975, 1.248)], [], [(0, 1, 3, 2), (2, 3, 5, 4), (4, 5, 7, 6), (6, 7, 9, 8), (8, 9, 1, 0)])
_uv = me_cylinder_005.uv_layers.new(name='UVMap')
_uv.uv.foreach_set('vector', [1.0, 0.0, 1.0, 1.0, 0.8, 1.0, 0.8, 0.0, 0.8, 0.0, 0.8, 1.0, 0.6, 1.0, 0.6, 0.0, 0.6, 0.0, 0.6, 1.0, 0.4, 1.0, 0.4, 0.0, 0.4, 0.0, 0.4, 1.0, 0.2, 1.0, 0.2, 0.0, 0.2, 0.0, 0.2, 1.0, 2.98e-08, 1.0, 2.98e-08, 0.0])
me_cylinder_005.update()

# ---- objects
ob_cube = bpy.data.objects.new('Cube', me_cube)
ob_empty = bpy.data.objects.new('Empty', None)
ob_empty_001 = bpy.data.objects.new('Empty.001', None)
ob_cylinder = bpy.data.objects.new('Cylinder', me_cylinder)
ob_cylinder_001 = bpy.data.objects.new('Cylinder.001', me_cylinder_001)
ob_cube_001 = bpy.data.objects.new('Cube.001', me_cube_002)
ob_cylinder_002 = bpy.data.objects.new('Cylinder.002', me_cylinder_002)
ob_cube_002 = bpy.data.objects.new('Cube.002', me_cube_003)
ob_cube_003 = bpy.data.objects.new('Cube.003', me_cube_004)
ob_cube_004 = bpy.data.objects.new('Cube.004', me_cube_005)
ob_cube_005 = bpy.data.objects.new('Cube.005', me_cube_006)
ob_cylinder_003 = bpy.data.objects.new('Cylinder.003', me_cylinder_003)
ob_cylinder_004 = bpy.data.objects.new('Cylinder.004', me_cylinder_004)
ob_cylinder_005 = bpy.data.objects.new('Cylinder.005', me_cylinder_005)

# ---- transforms, parenting, visibility, modifiers, constraints
ob_cube.location = (0.0, 0.0, 0.0)
ob_cube.lock_rotations_4d = False
ob_cube.empty_display_type = 'ARROWS'
ob_cube.lineart.crease_threshold = 0.0
_m = ob_cube.modifiers.new('Mirror', 'MIRROR')
_m.use_clip = True
ob_empty.location = (1.05, 2.446, 1.986)
ob_empty.rotation_euler = (1.571, -0.0, -0.0)
ob_empty.empty_display_type = 'IMAGE'
ob_empty.empty_display_size = 5.0
ob_empty.use_empty_image_alpha = True
ob_empty.color = (1.0, 1.0, 1.0, 0.748)
ob_empty_001.location = (-2.455, -1.11, 1.986)
ob_empty_001.rotation_euler = (1.571, -0.0, 1.571)
ob_empty_001.empty_display_type = 'IMAGE'
ob_empty_001.empty_display_size = 5.0
ob_empty_001.use_empty_image_alpha = True
ob_empty_001.color = (1.0, 1.0, 1.0, 0.748)
ob_cylinder.location = (0.0, 0.0, 0.0)
_m = ob_cylinder.modifiers.new('Mirror', 'MIRROR')
ob_cylinder_001.location = (-0.005469, -1.793e-07, 1.334)
_m = ob_cylinder_001.modifiers.new('Mirror', 'MIRROR')
ob_cube_001.location = (0.0, 0.0, 3.287)
ob_cube_001.scale = (0.2575, 0.2575, 0.2575)
_m = ob_cube_001.modifiers.new('Mirror', 'MIRROR')
_m.use_clip = True
ob_cylinder_002.location = (0.0, 0.0, 2.939)
ob_cylinder_002.scale = (0.124, 0.124, 0.124)
ob_cube_002.location = (0.0, 0.0, 3.287)
ob_cube_002.scale = (0.2575, 0.2575, 0.2575)
_m = ob_cube_002.modifiers.new('Mirror', 'MIRROR')
_m.use_clip = True
_m = ob_cube_002.modifiers.new('Solidify', 'SOLIDIFY')
_m.thickness = 0.11
ob_cube_003.location = (2.399, -8.759e-10, 0.006519)
ob_cube_003.lock_rotations_4d = False
ob_cube_003.empty_display_type = 'ARROWS'
ob_cube_003.lineart.crease_threshold = 0.0
_m = ob_cube_003.modifiers.new('Mirror', 'MIRROR')
_m.use_clip = True
ob_cube_004.location = (2.399, -8.759e-10, 3.294)
ob_cube_004.scale = (0.2575, 0.2575, 0.2575)
_m = ob_cube_004.modifiers.new('Mirror', 'MIRROR')
_m.use_clip = True
ob_cube_005.location = (2.399, -8.759e-10, 3.294)
ob_cube_005.scale = (0.2575, 0.2575, 0.2575)
_m = ob_cube_005.modifiers.new('Mirror', 'MIRROR')
_m.use_clip = True
_m = ob_cube_005.modifiers.new('Solidify', 'SOLIDIFY')
_m.thickness = 0.11
ob_cylinder_003.location = (2.399, -8.759e-10, 0.006519)
_m = ob_cylinder_003.modifiers.new('Mirror', 'MIRROR')
ob_cylinder_004.location = (2.394, -1.802e-07, 1.341)
_m = ob_cylinder_004.modifiers.new('Mirror', 'MIRROR')
ob_cylinder_005.location = (2.399, -8.759e-10, 2.945)
ob_cylinder_005.scale = (0.124, 0.124, 0.124)

# ---- collection membership
col_collection.objects.link(ob_cube)
col_collection.objects.link(ob_empty)
col_collection.objects.link(ob_empty_001)
col_collection.objects.link(ob_cylinder)
col_collection.objects.link(ob_cylinder_001)
col_collection.objects.link(ob_cube_001)
col_collection.objects.link(ob_cylinder_002)
col_collection.objects.link(ob_cube_002)
col_collection_2.objects.link(ob_cube_003)
col_collection_2.objects.link(ob_cube_004)
col_collection_2.objects.link(ob_cube_005)
col_collection_2.objects.link(ob_cylinder_003)
col_collection_2.objects.link(ob_cylinder_004)
col_collection_2.objects.link(ob_cylinder_005)

# ---- scene / render settings (as saved in the file)
scene.frame_start = 1; scene.frame_end = 250; scene.frame_set(1)
scene.render.engine = 'BLENDER_EEVEE_NEXT'
bpy.context.view_layer.update()

# ---- added for rendering (the .blend has no active camera and no usable light): camera, sun
cam_auto = bpy.data.cameras.new('AutoCamera')
cam_auto.lens = 50.0
cam_auto.sensor_width = 36.0
cam_auto.clip_end = 1000.0
ob_auto_camera = bpy.data.objects.new('AutoCamera', cam_auto)
scene.collection.objects.link(ob_auto_camera)
ob_auto_camera.location = (6.73598, -6.66247, 6.33312)
ob_auto_camera.rotation_euler = (1.09748, -7.21219e-08, 0.694738)
scene.camera = ob_auto_camera
light_auto_sun = bpy.data.lights.new('AutoSun', 'SUN')
light_auto_sun.energy = 3.0
light_auto_sun.angle = 0.0523599
ob_auto_sun = bpy.data.objects.new('AutoSun', light_auto_sun)
scene.collection.objects.link(ob_auto_sun)
ob_auto_sun.rotation_euler = (0.872665, 0.174533, 0.523599)
bpy.context.view_layer.update()
